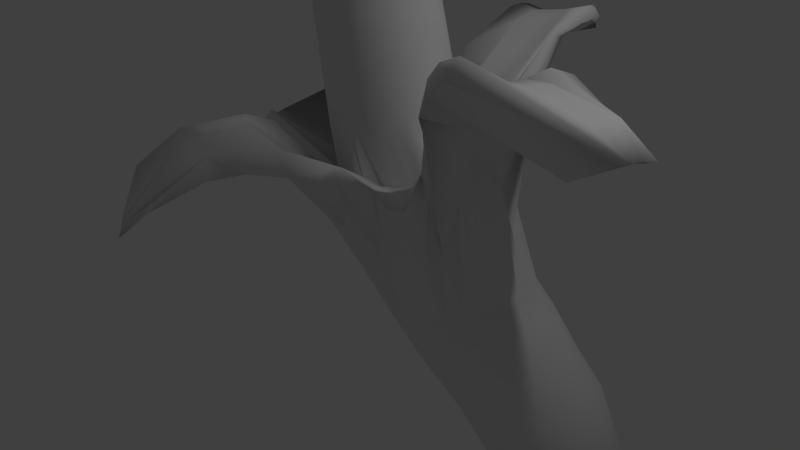 # Source: bananaLarge.blend  (saved by Blender 2.69.0; exported with 4.5.12 LTS)
import bpy
from mathutils import Matrix  # noqa: F401  (used for matrix-valued properties, if any)

bpy.ops.wm.read_factory_settings(use_empty=True)
scene = bpy.context.scene
scene.name = 'Scene'

# ---- collections
col_collection_1 = bpy.data.collections.new('Collection 1'); scene.collection.children.link(col_collection_1)

# ---- world
world_world = bpy.data.worlds.new('World'); scene.world = world_world
world_world.color = (0.05088, 0.05088, 0.05088)
world_world.use_sun_shadow = False
world_world.sun_shadow_jitter_overblur = 0.0
world_world.cycles.sampling_method = 'MANUAL'
world_world.cycles.sample_map_resolution = 256

# ---- cameras
cam_camera = bpy.data.cameras.new('Camera')
cam_camera.clip_end = 100.0
cam_camera.lens = 35.0
cam_camera.sensor_width = 32.0
cam_camera.sensor_height = 18.0
cam_camera.ortho_scale = 7.314
cam_camera.dof.focus_distance = 0.0
cam_camera.dof.aperture_fstop = 128.0

# ---- lights
light_lamp = bpy.data.lights.new('Lamp', 'POINT')
light_lamp.transmission_factor = 0.0
light_lamp.cutoff_distance = 30.0
light_lamp.energy = 100.0
light_lamp.shadow_buffer_clip_start = 1.001
light_lamp.shadow_soft_size = 0.1
light_lamp.shadow_maximum_resolution = 0.006
light_lamp.use_absolute_resolution = True
light_lamp.cycles.use_multiple_importance_sampling = False

# ---- meshes
me_cylinder = bpy.data.meshes.new('Cylinder')
me_cylinder.from_pydata([(0.3158, 0.7471, 0.6712), (0.1814, 0.7253, 1.119), (0.4946, 0.73, 0.6839), (0.3224, 0.7077, 1.114), (0.6759, 0.6849, 0.6963), (0.457, 0.6625, 1.109), (0.8401, 0.6141, 0.7078), (0.5801, 0.5921, 1.104), (0.9725, 0.5207, 0.7182), (0.6872, 0.4999, 1.098), (1.067, 0.4079, 0.7266), (0.7746, 0.3897, 1.094), (1.133, 0.2804, 0.7323), (0.8392, 0.2661, 1.091), (1.172, 0.1428, 0.7363), (0.879, 0.1333, 1.089), (1.183, 5.064e-05, 0.7406), (0.8921, -0.004004, 1.088), (1.169, -0.1427, 0.7401), (0.8788, -0.1413, 1.089), (1.13, -0.2803, 0.7358), (0.8391, -0.274, 1.09), (1.067, -0.4078, 0.728), (0.7749, -0.3976, 1.094), (0.9805, -0.5206, 0.7182), (0.6874, -0.5076, 1.098), (0.8711, -0.614, 0.7079), (0.5801, -0.5996, 1.103), (0.7465, -0.6849, 0.6964), (0.4568, -0.6698, 1.108), (0.61, -0.7299, 0.684), (0.322, -0.7148, 1.113), (0.4669, -0.7471, 0.6713), (0.181, -0.732, 1.117), (0.3187, -0.7355, 0.6589), (0.03943, -0.7204, 1.121), (0.1701, -0.6949, 0.6472), (-0.09667, -0.6798, 1.125), (0.02919, -0.6268, 0.6367), (-0.2219, -0.6122, 1.128), (-0.0963, -0.5336, 0.6276), (-0.3315, -0.521, 1.13), (-0.1993, -0.4192, 0.6202), (-0.4212, -0.4099, 1.133), (-0.2742, -0.2887, 0.6147), (-0.4881, -0.2832, 1.135), (-0.3175, -0.1471, 0.6115), (-0.5295, -0.1457, 1.136), (-0.3278, 0.0001625, 0.6104), (-0.5435, -0.002861, 1.136), (-0.3155, 0.1474, 0.6114), (-0.5294, 0.14, 1.136), (-0.2771, 0.2891, 0.6147), (-0.4878, 0.2774, 1.135), (-0.2255, 0.4196, 0.6202), (-0.4208, 0.4041, 1.133), (-0.1621, 0.5339, 0.6275), (-0.3309, 0.5151, 1.131), (-0.07977, 0.627, 0.6366), (-0.2213, 0.6062, 1.129), (0.0233, 0.695, 0.6471), (-0.096, 0.6736, 1.127), (0.1557, 0.7356, 0.6588), (0.04002, 0.7139, 1.123), (1.278, 0.5476, 2.506), (1.186, 0.5192, 2.522), (1.101, 0.4706, 2.536), (1.025, 0.4038, 2.548), (0.9627, 0.3216, 2.558), (0.9157, 0.227, 2.565), (0.8866, 0.1238, 2.57), (0.8761, 0.01602, 2.572), (0.8836, -0.09201, 2.573), (0.9098, -0.1963, 2.57), (0.954, -0.293, 2.565), (1.014, -0.3783, 2.558), (1.088, -0.449, 2.548), (1.171, -0.5026, 2.536), (1.262, -0.5369, 2.522), (1.356, -0.5507, 2.506), (1.45, -0.5434, 2.489), (1.542, -0.5152, 2.471), (1.631, -0.4673, 2.453), (1.711, -0.4014, 2.438), (1.776, -0.32, 2.425), (1.825, -0.2263, 2.414), (1.855, -0.1238, 2.408), (1.866, -0.01645, 2.404), (1.858, 0.09167, 2.404), (1.829, 0.1964, 2.407), (1.783, 0.2936, 2.414), (1.72, 0.3798, 2.424), (1.643, 0.4514, 2.438), (1.556, 0.5058, 2.454), (1.465, 0.5408, 2.472), (1.372, 0.5549, 2.489), (0.6173, 0.6296, 2.09), (0.5027, 0.5966, 2.096), (0.3965, 0.5401, 2.102), (0.3034, 0.4619, 2.108), (0.2264, 0.3656, 2.112), (0.1689, 0.255, 2.115), (0.1335, 0.1345, 2.117), (0.1209, 0.00869, 2.119), (0.1301, -0.1172, 2.12), (0.1624, -0.2387, 2.121), (0.2166, -0.3509, 2.121), (0.2907, -0.4497, 2.119), (0.3814, -0.5313, 2.116), (0.4858, -0.5919, 2.112), (0.5994, -0.6298, 2.107), (0.718, -0.6441, 2.1), (0.8366, -0.6341, 2.092), (0.9506, -0.6003, 2.083), (1.057, -0.544, 2.073), (1.151, -0.4669, 2.065), (1.229, -0.3718, 2.058), (1.289, -0.2626, 2.053), (1.328, -0.1436, 2.05), (1.344, -0.01915, 2.048), (1.333, 0.1059, 2.048), (1.297, 0.2269, 2.047), (1.24, 0.3392, 2.05), (1.164, 0.4385, 2.053), (1.072, 0.5207, 2.059), (0.9677, 0.5827, 2.067), (0.8544, 0.6224, 2.074), (0.736, 0.6383, 2.082), (0.1478, 0.6898, 1.475), (0.2797, 0.6756, 1.47), (0.4063, 0.6353, 1.466), (0.5231, 0.5704, 1.462), (0.626, 0.4833, 1.46), (0.7114, 0.3773, 1.457), (0.7756, 0.2559, 1.456), (0.8144, 0.1239, 1.455), (0.8272, -0.01333, 1.455), (0.8142, -0.1504, 1.456), (0.7749, -0.2818, 1.458), (0.7102, -0.402, 1.461), (0.6246, -0.5068, 1.465), (0.5215, -0.5924, 1.468), (0.4045, -0.6557, 1.473), (0.2777, -0.6943, 1.478), (0.1456, -0.707, 1.483), (0.01293, -0.6932, 1.488), (-0.1154, -0.6535, 1.493), (-0.2346, -0.5891, 1.498), (-0.3394, -0.5021, 1.501), (-0.4263, -0.3959, 1.504), (-0.4906, -0.2742, 1.506), (-0.53, -0.1421, 1.507), (-0.5431, -0.004946, 1.507), (-0.5293, 0.1321, 1.506), (-0.4893, 0.2636, 1.503), (-0.4244, 0.3847, 1.499), (-0.3371, 0.4899, 1.495), (-0.2321, 0.5758, 1.491), (-0.113, 0.639, 1.485), (0.01532, 0.6775, 1.48), (0.3353, 0.6723, 0.5432), (0.2373, 0.6524, 0.4779), (0.2255, 0.6379, 0.4729), (0.2086, 0.6033, 0.468), (0.04466, 0.4955, 0.442), (-0.01049, 0.3208, 0.4344), (-0.03245, 0.1311, 0.4305), (-0.02113, -0.1328, 0.4292), (0.1922, -0.4907, 0.4185), (0.2385, -0.6217, 0.4127), (0.322, -0.6613, 0.4201), (0.2981, -0.7155, 0.4321), (0.3619, -0.7447, 0.4397), (0.5052, -0.7985, 0.4478), (0.6573, -0.8279, 0.4565), (0.8016, -0.7849, 0.4766), (0.9267, -0.6421, 0.4839), (1.057, -0.6006, 0.491), (1.199, -0.5239, 0.5022), (1.337, -0.4257, 0.5213), (1.445, -0.3216, 0.5374), (1.511, -0.2192, 0.5458), (1.541, -0.1144, 0.548), (1.555, -0.005284, 0.5488), (1.545, 0.1038, 0.548), (1.499, 0.215, 0.5412), (1.412, 0.328, 0.527), (1.317, 0.4519, 0.5457), (1.192, 0.5528, 0.5601), (0.989, 0.6167, 0.5546), (0.7134, 0.6543, 0.5495), (0.4547, 0.6669, 0.5443), (2.042, 0.07728, 2.71), (2.035, 0.07377, 2.713), (2.028, 0.06765, 2.716), (2.021, 0.05914, 2.718), (2.017, 0.04856, 2.721), (2.013, 0.03632, 2.722), (2.011, 0.02292, 2.723), (2.01, 0.008875, 2.724), (2.01, -0.005244, 2.724), (2.012, -0.01887, 2.723), (2.015, -0.03144, 2.722), (2.02, -0.0425, 2.72), (2.026, -0.05162, 2.718), (2.033, -0.05846, 2.715), (2.04, -0.06278, 2.712), (2.048, -0.06441, 2.709), (2.057, -0.06332, 2.706), (2.065, -0.05956, 2.703), (2.072, -0.0533, 2.7), (2.079, -0.04478, 2.697), (2.084, -0.03432, 2.695), (2.089, -0.02231, 2.693), (2.091, -0.009182, 2.692), (2.092, 0.004538, 2.692), (2.091, 0.01834, 2.692), (2.089, 0.03172, 2.693), (2.085, 0.04417, 2.694), (2.08, 0.05522, 2.696), (2.074, 0.06445, 2.698), (2.066, 0.0715, 2.701), (2.059, 0.07611, 2.704), (2.05, 0.07806, 2.707), (1.872, 0.2837, 2.654), (1.908, 0.2745, 2.642), (1.942, 0.2557, 2.631), (1.974, 0.2275, 2.621), (2.002, 0.1914, 2.612), (2.024, 0.1485, 2.606), (2.04, 0.1004, 2.601), (2.051, 0.0489, 2.599), (2.053, -0.004142, 2.598), (2.05, -0.05682, 2.6), (2.038, -0.107, 2.605), (2.02, -0.1532, 2.611), (1.997, -0.1935, 2.619), (1.968, -0.2264, 2.629), (1.936, -0.251, 2.639), (1.901, -0.2658, 2.651), (1.865, -0.271, 2.663), (1.828, -0.2655, 2.674), (1.794, -0.25, 2.685), (1.763, -0.2245, 2.696), (1.737, -0.19, 2.705), (1.716, -0.1473, 2.713), (1.703, -0.09788, 2.719), (1.697, -0.04327, 2.723), (1.697, 0.01463, 2.725), (1.699, 0.07301, 2.722), (1.706, 0.1273, 2.716), (1.721, 0.1756, 2.708), (1.743, 0.2163, 2.699), (1.77, 0.2481, 2.689), (1.802, 0.2704, 2.677), (1.836, 0.2821, 2.665), (0.346, 1.33, 0.827), (-0.01707, 0.9062, 0.4971), (0.1149, 0.7846, 0.3942), (-0.1773, 0.8473, 0.4323), (-0.5112, 0.8321, 0.4615), (-0.616, 0.1891, 0.3977), (-0.6548, -0.2764, 0.3875), (-0.4007, -0.5805, 0.3193), (0.07054, -0.5408, 0.2755), (0.2798, -0.5309, 0.3367), (-0.06039, -0.8693, 0.3626), (-0.2857, -1.203, 0.5789), (-0.1233, -1.638, 0.6598), (0.1834, -1.721, 0.6613), (0.6501, -1.685, 0.591), (0.9215, -1.27, 0.5617), (1.101, -0.9487, 0.5082), (1.269, -0.8934, 0.4533), (1.432, -0.8053, 0.4509), (1.583, -0.5988, 0.4834), (1.76, -0.8584, 0.7844), (1.958, -0.4052, 0.6515), (1.929, -0.2011, 0.6313), (1.928, 0.03342, 0.6204), (1.927, 0.6548, 0.734), (1.776, 0.372, 0.5044), (1.695, 0.5396, 0.478), (1.557, 0.6859, 0.6044), (1.518, 1.527, 0.9391), (1.472, 1.698, 0.9264), (1.182, 1.712, 0.9189), (0.9001, 1.621, 0.8669), (0.7805, 1.721, 0.9573), (1.053, 1.768, 0.9575), (1.656, -0.6838, 0.875), (1.437, -0.5581, 0.5736), (0.0319, -0.7064, 0.3756), (-0.1278, -0.7417, 0.3776), (1.318, 1.749, 0.9617), (1.512, 1.465, 0.9603), (1.301, -0.6765, 0.4727), (1.164, -0.7611, 0.4868), (-1.527, -0.3475, 0.5561), (-2.278, 0.166, 0.4224), (1.426, 0.5472, 0.6855), (1.462, 0.384, 0.513), (1.028, -0.813, 0.4995), (0.9448, -1.222, 0.614), (-2.335, 0.3864, 0.4306), (-1.529, 0.8428, 0.5973), (1.619, 0.2989, 0.5918), (1.786, 0.3185, 0.8016), (0.147, 0.7652, 0.4945), (0.2072, 0.8052, 0.4768), (0.5997, -1.7, 0.6907), (0.3078, -1.87, 0.7692), (2.201, 0.09907, 0.9274), (2.227, -0.1623, 0.937), (0.2346, 0.8818, 0.6028), (0.4016, 1.256, 0.8577), (-0.05, -1.691, 0.7666), (-0.1911, -1.25, 0.6945), (2.206, -0.4592, 0.9617), (-0.03709, -0.8281, 0.378), (1.389, 0.8536, 0.01369), (1.235, 0.803, -0.002738), (1.093, 0.7219, -0.01786), (0.9691, 0.6134, -0.0311), (0.8672, 0.4816, -0.04195), (0.7915, 0.3316, -0.05002), (0.7449, 0.169, -0.05498), (0.7292, 7.153e-07, -0.05666), (0.7449, -0.169, -0.05498), (0.7915, -0.3316, -0.05002), (0.8672, -0.4816, -0.04195), (0.9691, -0.6134, -0.0311), (1.093, -0.7219, -0.01786), (1.235, -0.803, -0.002738), (1.389, -0.8536, 0.01369), (1.55, -0.8716, 0.03082), (1.711, -0.8562, 0.04798), (1.867, -0.8079, 0.06453), (2.01, -0.7282, 0.07982), (2.136, -0.6202, 0.09327), (2.24, -0.488, 0.1043), (2.318, -0.3364, 0.1126), (2.365, -0.1716, 0.1177), (2.381, 2.384e-07, 0.1194), (2.365, 0.1716, 0.1177), (2.318, 0.3364, 0.1126), (2.24, 0.488, 0.1043), (2.136, 0.6202, 0.09327), (2.01, 0.7282, 0.07982), (1.867, 0.8079, 0.06453), (1.711, 0.8562, 0.04798), (1.55, 0.8716, 0.03082), (1.789, 0.8054, -0.1029), (1.66, 0.7577, -0.1299), (1.541, 0.6811, -0.1549), (1.437, 0.5788, -0.1767), (1.351, 0.4544, -0.1946), (1.288, 0.3129, -0.2079), (1.248, 0.1595, -0.2161), (1.235, 7.153e-07, -0.2188), (1.248, -0.1595, -0.2161), (1.288, -0.3129, -0.2079), (1.351, -0.4544, -0.1946), (1.437, -0.5788, -0.1767), (1.541, -0.6811, -0.1549), (1.66, -0.7577, -0.1299), (1.789, -0.8054, -0.1029), (1.924, -0.8224, -0.07463), (2.059, -0.8078, -0.04634), (2.189, -0.7622, -0.01906), (2.31, -0.6871, 0.00615), (2.416, -0.5852, 0.02832), (2.503, -0.4604, 0.04656), (2.568, -0.3174, 0.06014), (2.608, -0.1619, 0.06852), (2.621, 2.384e-07, 0.07135), (2.608, 0.1619, 0.06852), (2.568, 0.3175, 0.06014), (2.503, 0.4604, 0.04656), (2.416, 0.5852, 0.02832), (2.31, 0.6871, 0.00615), (2.189, 0.7622, -0.01906), (2.059, 0.8078, -0.04634), (1.924, 0.8224, -0.07463), (2.348, 0.7365, -0.2559), (2.245, 0.6929, -0.2867), (2.149, 0.623, -0.3149), (2.065, 0.5297, -0.3395), (1.995, 0.4164, -0.3595), (1.943, 0.2875, -0.3741), (1.911, 0.1479, -0.3829), (1.899, 0.002769, -0.3854), (1.908, -0.1423, -0.3817), (1.938, -0.2818, -0.3718), (1.988, -0.4104, -0.356), (2.055, -0.5234, -0.3351), (2.138, -0.6163, -0.3098), (2.232, -0.6857, -0.281), (2.335, -0.7289, -0.2498), (2.443, -0.7441, -0.2175), (2.551, -0.7306, -0.1852), (2.656, -0.6889, -0.1542), (2.752, -0.6203, -0.1257), (2.838, -0.5274, -0.1007), (2.909, -0.4137, -0.08035), (2.962, -0.2835, -0.06536), (2.995, -0.142, -0.05637), (3.007, 0.005386, -0.05374), (2.997, 0.1527, -0.05759), (2.967, 0.2941, -0.06776), (2.916, 0.424, -0.08382), (2.847, 0.5374, -0.1051), (2.763, 0.6299, -0.1309), (2.668, 0.698, -0.16), (2.564, 0.7393, -0.1913), (2.456, 0.7522, -0.2237), (2.765, 0.72, -0.3769), (2.674, 0.6769, -0.4111), (2.59, 0.6078, -0.4424), (2.515, 0.5155, -0.4697), (2.454, 0.4036, -0.492), (2.408, 0.2761, -0.5083), (2.379, 0.1381, -0.5182), (2.369, -0.005363, -0.5211), (2.376, -0.1488, -0.5171), (2.402, -0.2867, -0.5062), (2.446, -0.4138, -0.4889), (2.505, -0.5255, -0.4658), (2.577, -0.6174, -0.4378), (2.66, -0.686, -0.4059), (2.751, -0.7287, -0.3714), (2.845, -0.7437, -0.3356), (2.94, -0.7304, -0.2998), (3.032, -0.6891, -0.2654), (3.118, -0.6213, -0.2337), (3.193, -0.5295, -0.2059), (3.256, -0.4171, -0.1832), (3.303, -0.2884, -0.1665), (3.332, -0.1484, -0.1564), (3.343, -0.002775, -0.1534), (3.335, 0.1428, -0.1575), (3.308, 0.2826, -0.1687), (3.264, 0.4111, -0.1864), (3.204, 0.5232, -0.2099), (3.13, 0.6146, -0.2384), (3.046, 0.682, -0.2706), (2.955, 0.7227, -0.3053), (2.86, 0.7355, -0.3412), (3.87, 0.2477, -0.5363), (3.856, 0.2331, -0.5513), (3.843, 0.2095, -0.5651), (3.832, 0.178, -0.5771), (3.823, 0.1398, -0.587), (3.816, 0.09625, -0.5944), (3.812, 0.04905, -0.5989), (3.811, 4.768e-07, -0.6004), (3.812, -0.04905, -0.5989), (3.816, -0.09625, -0.5944), (3.823, -0.1398, -0.587), (3.832, -0.178, -0.5771), (3.843, -0.2095, -0.5651), (3.856, -0.2331, -0.5513), (3.87, -0.2477, -0.5363), (3.884, -0.253, -0.5207), (3.899, -0.2485, -0.5051), (3.912, -0.2345, -0.49), (3.925, -0.2114, -0.476), (3.937, -0.18, -0.4638), (3.946, -0.1416, -0.4537), (3.953, -0.09765, -0.4462), (3.957, -0.04982, -0.4416), (3.959, 2.384e-07, -0.44), (3.957, 0.04982, -0.4416), (3.953, 0.09766, -0.4462), (3.946, 0.1416, -0.4537), (3.937, 0.18, -0.4638), (3.925, 0.2114, -0.476), (3.912, 0.2345, -0.49), (3.899, 0.2485, -0.5051), (3.884, 0.253, -0.5207), (1.805, 0.6149, 0.3467), (1.906, 0.4856, 0.2985), (1.411, -0.9468, 0.2591), (1.231, -0.979, 0.2639), (0.01353, 0.1683, 0.2819), (0.06693, 0.3149, 0.2898), (1.982, 0.3374, 0.3132), (1.874, 0.2388, 0.4795), (0.6502, 0.6082, 0.1753), (0.7259, 0.7983, 0.1599), (0.8132, -1.096, 0.3473), (0.6624, -1.047, 0.3224), (2.039, 0.008503, 0.5328), (2.018, -0.1593, 0.5295), (0.8939, 0.7936, 0.2539), (0.7343, 1.073, 0.4155), (0.5147, -0.9676, 0.3025), (0.2472, -0.8613, 0.2902), (1.959, -0.3204, 0.5227), (1.916, -0.4686, 0.5139), (0.5632, -0.5977, 0.1554), (0.3929, -0.3667, 0.1244), (1.246, 0.9295, 0.4492), (1.415, 0.8823, 0.4654), (1.804, -0.5979, 0.2947), (1.741, -0.8053, 0.2679), (0.4352, -0.1567, 0.152), (-0.02939, -0.1604, 0.2726), (1.482, 0.772, 0.4803), (1.582, -0.8934, 0.2607), (-0.02111, 0.009292, 0.2771), (1.035, 0.9446, 0.4324), (-0.5837, -1.644, 0.6237), (-0.3147, -2.012, 0.6259), (-0.07535, -2.109, 0.6416), (0.2757, -1.96, 0.5957), (0.234, -2.073, 0.6761), (0.01007, -2.205, 0.7356), (-0.2823, -2.087, 0.746), (-0.5085, -1.701, 0.7145), (-0.7237, -1.838, 0.6086), (-0.4906, -2.248, 0.596), (-0.3581, -2.423, 0.5664), (0.05948, -2.317, 0.5804), (0.02286, -2.271, 0.6655), (-0.1951, -2.405, 0.7216), (-0.4707, -2.247, 0.7274), (-0.6578, -1.876, 0.6915), (-0.9534, -2.56, 0.5099), (-0.844, -2.912, 0.3611), (-0.6637, -3.025, 0.3596), (-0.3529, -2.783, 0.4697), (-0.2708, -2.77, 0.5139), (-0.5432, -3.015, 0.4316), (-0.733, -2.913, 0.4288), (-0.9018, -2.587, 0.576), (0.3937, 1.88, 0.9431), (1.548, 1.949, 0.9668), (1.322, 2.173, 0.9417), (1.076, 2.127, 0.9246), (0.8135, 2.086, 0.913), (0.7383, 2.106, 0.9687), (0.9604, 2.138, 0.9777), (1.192, 2.145, 0.992), (1.51, 1.955, 1.016), (0.459, 1.964, 0.9758), (0.4591, 2.058, 0.9476), (1.554, 2.173, 0.9751), (1.318, 2.352, 0.9276), (1.043, 2.232, 0.907), (0.7391, 2.192, 0.8974), (0.6703, 2.225, 0.9547), (0.8906, 2.257, 0.9623), (1.139, 2.28, 0.9775), (1.508, 2.135, 1.023), (0.4631, 2.161, 0.9804), (0.4227, 2.203, 0.9328), (1.495, 2.368, 0.9669), (1.352, 2.513, 0.9272), (1.023, 2.484, 0.8679), (0.5484, 2.521, 0.8845), (0.5058, 2.676, 0.9177), (0.8761, 2.645, 0.9188), (1.283, 2.512, 0.9949), (1.439, 2.346, 1.001), (0.4379, 2.326, 0.9681), (1.285, 2.63, 0.8932), (0.9262, 2.75, 0.8526), (0.6024, 2.69, 0.8743), (0.5564, 2.764, 0.8607), (0.8146, 2.808, 0.8444), (1.163, 2.708, 0.9352), (1.783, -0.9373, 0.8414), (2.105, -0.3092, 0.8239), (2.07, 0.03077, 0.7908), (2.083, 0.4497, 0.7862), (1.937, 0.6159, 0.7825), (1.701, -0.7346, 0.9495), (1.867, 0.3357, 0.8659), (2.55, 0.105, 0.9332), (2.555, -0.1703, 0.9441), (2.555, -0.4368, 0.9703), (1.931, -0.9826, 0.9291), (2.713, -0.6275, 0.8187), (2.786, -0.1127, 0.7844), (2.93, 0.2274, 0.7866), (2.039, 0.6856, 0.8388), (1.875, -0.752, 1.017), (2.298, 0.4052, 0.9484), (3.339, 0.1172, 0.8839), (3.31, -0.1866, 0.8937), (3.342, -0.4809, 0.9219), (2.129, -0.9449, 0.9853), (3.34, -0.6404, 0.7466), (3.34, -0.2681, 0.7585), (3.377, 0.1196, 0.7461), (2.34, 0.6419, 0.8812), (2.147, -0.7634, 1.056), (2.507, 0.5177, 0.9318), (3.8, 0.07662, 0.7861), (3.802, -0.1894, 0.8159), (3.851, -0.4862, 0.842), (-1.185, 0.8044, 0.4856), (-1.175, 0.1783, 0.3861), (-0.9811, -0.1617, 0.3952), (-1.522, -0.4046, 0.4655), (-1.654, -0.3789, 0.5064), (-2.163, 0.16, 0.38), (-2.224, 0.3804, 0.3887), (-1.286, 0.7544, 0.4936)], [], [(0, 1, 3, 2), (2, 3, 5, 4), (4, 5, 7, 6), (6, 7, 9, 8), (8, 9, 11, 10), (10, 11, 13, 12), (12, 13, 15, 14), (14, 15, 17, 16), (16, 17, 19, 18), (18, 19, 21, 20), (20, 21, 23, 22), (22, 23, 25, 24), (24, 25, 27, 26), (26, 27, 29, 28), (28, 29, 31, 30), (30, 31, 33, 32), (32, 33, 35, 34), (34, 35, 37, 36), (36, 37, 39, 38), (38, 39, 41, 40), (40, 41, 43, 42), (42, 43, 45, 44), (44, 45, 47, 46), (46, 47, 49, 48), (48, 49, 51, 50), (50, 51, 53, 52), (52, 53, 55, 54), (54, 55, 57, 56), (56, 57, 59, 58), (58, 59, 61, 60), (111, 112, 80, 79), (62, 63, 1, 0), (60, 61, 63, 62), (44, 46, 168, 169), (122, 123, 91, 90), (100, 101, 69, 68), (114, 115, 83, 82), (125, 126, 94, 93), (103, 104, 72, 71), (117, 118, 86, 85), (106, 107, 75, 74), (127, 96, 64, 95), (120, 121, 89, 88), (109, 110, 78, 77), (98, 99, 67, 66), (112, 113, 81, 80), (123, 124, 92, 91), (101, 102, 70, 69), (115, 116, 84, 83), (104, 105, 73, 72), (118, 119, 87, 86), (107, 108, 76, 75), (96, 97, 65, 64), (121, 122, 90, 89), (110, 111, 79, 78), (99, 100, 68, 67), (113, 114, 82, 81), (124, 125, 93, 92), (102, 103, 71, 70), (116, 117, 85, 84), (105, 106, 74, 73), (119, 120, 88, 87), (126, 127, 95, 94), (108, 109, 77, 76), (68, 69, 250, 251), (97, 98, 66, 65), (33, 31, 143, 144), (11, 9, 132, 133), (55, 53, 154, 155), (27, 25, 140, 141), (5, 3, 129, 130), (49, 47, 151, 152), (21, 19, 137, 138), (43, 41, 148, 149), (1, 63, 159, 128), (15, 13, 134, 135), (37, 35, 145, 146), (59, 57, 156, 157), (31, 29, 142, 143), (9, 7, 131, 132), (53, 51, 153, 154), (25, 23, 139, 140), (47, 45, 150, 151), (19, 17, 136, 137), (41, 39, 147, 148), (63, 61, 158, 159), (13, 11, 133, 134), (35, 33, 144, 145), (57, 55, 155, 156), (29, 27, 141, 142), (7, 5, 130, 131), (51, 49, 152, 153), (23, 21, 138, 139), (45, 43, 149, 150), (17, 15, 135, 136), (3, 1, 128, 129), (39, 37, 146, 147), (61, 59, 157, 158), (288, 289, 542, 541), (240, 239, 208, 207), (229, 228, 219, 218), (251, 250, 197, 196), (231, 230, 217, 216), (242, 241, 206, 205), (253, 252, 195, 194), (233, 232, 215, 214), (244, 243, 204, 203), (255, 254, 193, 192), (235, 234, 213, 212), (246, 245, 202, 201), (237, 236, 211, 210), (226, 225, 222, 221), (248, 247, 200, 199), (239, 238, 209, 208), (228, 227, 220, 219), (250, 249, 198, 197), (230, 229, 218, 217), (241, 240, 207, 206), (252, 251, 196, 195), (232, 231, 216, 215), (243, 242, 205, 204), (254, 253, 194, 193), (234, 233, 214, 213), (245, 244, 203, 202), (224, 255, 192, 223), (236, 235, 212, 211), (225, 224, 223, 222), (247, 246, 201, 200), (238, 237, 210, 209), (227, 226, 221, 220), (222, 223, 192, 193, 194, 195, 196, 197, 198, 199, 200, 201, 202, 203, 204, 205, 206, 207, 208, 209, 210, 211, 212, 213, 214, 215, 216, 217, 218, 219, 220, 221), (139, 138, 117, 116), (150, 149, 106, 105), (141, 140, 115, 114), (130, 129, 126, 125), (152, 151, 104, 103), (143, 142, 113, 112), (132, 131, 124, 123), (154, 153, 102, 101), (134, 133, 122, 121), (145, 144, 111, 110), (156, 155, 100, 99), (136, 135, 120, 119), (147, 146, 109, 108), (158, 157, 98, 97), (138, 137, 118, 117), (149, 148, 107, 106), (128, 159, 96, 127), (140, 139, 116, 115), (129, 128, 127, 126), (151, 150, 105, 104), (142, 141, 114, 113), (131, 130, 125, 124), (153, 152, 103, 102), (144, 143, 112, 111), (133, 132, 123, 122), (155, 154, 101, 100), (135, 134, 121, 120), (146, 145, 110, 109), (157, 156, 99, 98), (137, 136, 119, 118), (148, 147, 108, 107), (159, 158, 97, 96), (249, 248, 199, 198), (90, 91, 228, 229), (79, 80, 239, 240), (70, 71, 248, 249), (92, 93, 226, 227), (81, 82, 237, 238), (72, 73, 246, 247), (94, 95, 224, 225), (83, 84, 235, 236), (95, 64, 255, 224), (74, 75, 244, 245), (85, 86, 233, 234), (65, 66, 253, 254), (76, 77, 242, 243), (87, 88, 231, 232), (67, 68, 251, 252), (78, 79, 240, 241), (89, 90, 229, 230), (69, 70, 249, 250), (91, 92, 227, 228), (80, 81, 238, 239), (71, 72, 247, 248), (93, 94, 225, 226), (82, 83, 236, 237), (73, 74, 245, 246), (84, 85, 234, 235), (64, 65, 254, 255), (75, 76, 243, 244), (86, 87, 232, 233), (66, 67, 252, 253), (77, 78, 241, 242), (88, 89, 230, 231), (22, 24, 179, 180), (50, 52, 165, 166), (6, 8, 187, 188), (28, 30, 176, 177), (56, 58, 162, 163), (34, 36, 173, 174), (12, 14, 184, 185), (62, 0, 191, 160), (40, 42, 170, 171), (18, 20, 181, 182), (46, 48, 167, 168), (2, 4, 189, 190), (24, 26, 178, 179), (52, 54, 164, 165), (8, 10, 186, 187), (30, 32, 175, 176), (58, 60, 161, 162), (36, 38, 172, 173), (0, 2, 190, 191), (14, 16, 183, 184), (42, 44, 169, 170), (20, 22, 180, 181), (48, 50, 166, 167), (4, 6, 188, 189), (26, 28, 177, 178), (54, 56, 163, 164), (32, 34, 174, 175), (10, 12, 185, 186), (60, 62, 160, 161), (38, 40, 171, 172), (16, 18, 182, 183), (480, 481, 346, 347), (290, 291, 275, 276), (292, 293, 264, 265), (294, 295, 544, 543), (296, 297, 273, 274), (298, 299, 607, 606), (300, 301, 282, 283), (302, 303, 271, 272), (304, 305, 609, 608), (306, 307, 280, 281), (308, 309, 258, 259), (310, 311, 517, 516), (312, 313, 580, 579), (314, 315, 256, 257), (316, 317, 519, 518), (318, 290, 577, 581), (319, 292, 265, 266), (289, 294, 543, 542), (291, 296, 274, 275), (293, 298, 263, 264), (295, 300, 283, 284), (297, 302, 272, 273), (299, 304, 608, 607), (301, 306, 281, 282), (305, 308, 259, 260), (303, 310, 270, 271), (307, 312, 579, 578), (309, 314, 257, 258), (311, 316, 518, 517), (313, 318, 581, 580), (315, 288, 541, 545), (317, 319, 266, 267), (191, 190, 289, 288), (180, 179, 291, 290), (169, 168, 293, 292), (189, 188, 295, 294), (178, 177, 297, 296), (167, 166, 299, 298), (187, 186, 301, 300), (176, 175, 303, 302), (165, 164, 305, 304), (185, 184, 307, 306), (163, 162, 309, 308), (174, 173, 311, 310), (183, 182, 313, 312), (161, 160, 315, 314), (172, 171, 317, 316), (181, 180, 290, 318), (170, 169, 292, 319), (190, 189, 294, 289), (179, 178, 296, 291), (168, 167, 298, 293), (188, 187, 300, 295), (177, 176, 302, 297), (166, 165, 304, 299), (186, 185, 306, 301), (164, 163, 308, 305), (175, 174, 310, 303), (184, 183, 312, 307), (162, 161, 314, 309), (173, 172, 316, 311), (182, 181, 318, 313), (160, 191, 288, 315), (171, 170, 319, 317), (349, 348, 380, 381), (482, 483, 335, 336), (484, 485, 324, 325), (486, 487, 344, 345), (488, 489, 322, 323), (490, 491, 333, 334), (492, 493, 342, 343), (494, 495, 320, 321), (496, 497, 331, 332), (498, 499, 340, 341), (500, 501, 329, 330), (502, 503, 349, 350), (504, 505, 338, 339), (506, 507, 327, 328), (508, 480, 347, 348), (509, 482, 336, 337), (510, 484, 325, 326), (481, 486, 345, 346), (485, 488, 323, 324), (483, 490, 334, 335), (487, 492, 343, 344), (489, 494, 321, 322), (491, 496, 332, 333), (493, 498, 341, 342), (495, 511, 351, 320), (497, 500, 330, 331), (511, 502, 350, 351), (499, 504, 339, 340), (501, 506, 328, 329), (503, 508, 348, 349), (505, 509, 337, 338), (507, 510, 326, 327), (383, 382, 414, 415), (338, 337, 369, 370), (327, 326, 358, 359), (347, 346, 378, 379), (336, 335, 367, 368), (325, 324, 356, 357), (345, 344, 376, 377), (323, 322, 354, 355), (334, 333, 365, 366), (343, 342, 374, 375), (321, 320, 352, 353), (332, 331, 363, 364), (341, 340, 372, 373), (330, 329, 361, 362), (350, 349, 381, 382), (339, 338, 370, 371), (328, 327, 359, 360), (348, 347, 379, 380), (337, 336, 368, 369), (326, 325, 357, 358), (346, 345, 377, 378), (324, 323, 355, 356), (335, 334, 366, 367), (344, 343, 375, 376), (322, 321, 353, 354), (333, 332, 364, 365), (342, 341, 373, 374), (320, 351, 383, 352), (331, 330, 362, 363), (351, 350, 382, 383), (340, 339, 371, 372), (329, 328, 360, 361), (406, 405, 437, 438), (372, 371, 403, 404), (361, 360, 392, 393), (381, 380, 412, 413), (370, 369, 401, 402), (359, 358, 390, 391), (379, 378, 410, 411), (368, 367, 399, 400), (357, 356, 388, 389), (377, 376, 408, 409), (355, 354, 386, 387), (366, 365, 397, 398), (375, 374, 406, 407), (353, 352, 384, 385), (364, 363, 395, 396), (373, 372, 404, 405), (362, 361, 393, 394), (382, 381, 413, 414), (371, 370, 402, 403), (360, 359, 391, 392), (380, 379, 411, 412), (369, 368, 400, 401), (358, 357, 389, 390), (378, 377, 409, 410), (356, 355, 387, 388), (367, 366, 398, 399), (376, 375, 407, 408), (354, 353, 385, 386), (365, 364, 396, 397), (374, 373, 405, 406), (352, 383, 415, 384), (363, 362, 394, 395), (440, 439, 471, 472), (384, 415, 447, 416), (395, 394, 426, 427), (415, 414, 446, 447), (404, 403, 435, 436), (393, 392, 424, 425), (413, 412, 444, 445), (402, 401, 433, 434), (391, 390, 422, 423), (411, 410, 442, 443), (400, 399, 431, 432), (389, 388, 420, 421), (409, 408, 440, 441), (387, 386, 418, 419), (398, 397, 429, 430), (407, 406, 438, 439), (385, 384, 416, 417), (396, 395, 427, 428), (405, 404, 436, 437), (394, 393, 425, 426), (414, 413, 445, 446), (403, 402, 434, 435), (392, 391, 423, 424), (412, 411, 443, 444), (401, 400, 432, 433), (390, 389, 421, 422), (410, 409, 441, 442), (388, 387, 419, 420), (399, 398, 430, 431), (408, 407, 439, 440), (386, 385, 417, 418), (397, 396, 428, 429), (479, 478, 477, 476, 475, 474, 473, 472, 471, 470, 469, 468, 467, 466, 465, 464, 463, 462, 461, 460, 459, 458, 457, 456, 455, 454, 453, 452, 451, 450, 449, 448), (418, 417, 449, 450), (429, 428, 460, 461), (438, 437, 469, 470), (416, 447, 479, 448), (427, 426, 458, 459), (447, 446, 478, 479), (436, 435, 467, 468), (425, 424, 456, 457), (445, 444, 476, 477), (434, 433, 465, 466), (423, 422, 454, 455), (443, 442, 474, 475), (432, 431, 463, 464), (421, 420, 452, 453), (441, 440, 472, 473), (419, 418, 450, 451), (430, 429, 461, 462), (439, 438, 470, 471), (417, 416, 448, 449), (428, 427, 459, 460), (437, 436, 468, 469), (426, 425, 457, 458), (446, 445, 477, 478), (435, 434, 466, 467), (424, 423, 455, 456), (444, 443, 475, 476), (433, 432, 464, 465), (422, 421, 453, 454), (442, 441, 473, 474), (420, 419, 451, 452), (431, 430, 462, 463), (283, 282, 481, 480), (272, 271, 483, 482), (261, 260, 485, 484), (281, 280, 487, 486), (259, 258, 489, 488), (270, 269, 491, 490), (279, 278, 493, 492), (257, 256, 495, 494), (268, 267, 497, 496), (277, 276, 499, 498), (266, 265, 501, 500), (286, 285, 503, 502), (275, 274, 505, 504), (264, 263, 507, 506), (284, 283, 480, 508), (273, 272, 482, 509), (262, 261, 484, 510), (282, 281, 486, 481), (260, 259, 488, 485), (271, 270, 490, 483), (280, 279, 492, 487), (258, 257, 494, 489), (269, 268, 496, 491), (278, 277, 498, 493), (256, 287, 511, 495), (267, 266, 500, 497), (287, 286, 502, 511), (276, 275, 504, 499), (265, 264, 506, 501), (285, 284, 508, 503), (274, 273, 509, 505), (263, 262, 510, 507), (516, 517, 525, 524), (518, 519, 527, 526), (517, 518, 526, 525), (270, 310, 516, 515), (317, 267, 512, 519), (269, 270, 515, 514), (268, 269, 514, 513), (267, 268, 513, 512), (524, 525, 533, 532), (526, 527, 535, 534), (525, 526, 534, 533), (515, 516, 524, 523), (519, 512, 520, 527), (514, 515, 523, 522), (513, 514, 522, 521), (512, 513, 521, 520), (532, 533, 530, 531), (534, 535, 528, 529), (533, 534, 529, 530), (523, 524, 532, 531), (527, 520, 528, 535), (522, 523, 531, 530), (521, 522, 530, 529), (520, 521, 529, 528), (541, 542, 552, 551), (543, 544, 554, 553), (542, 543, 553, 552), (545, 541, 551, 555), (256, 315, 545, 536), (295, 284, 537, 544), (286, 287, 540, 539), (285, 286, 539, 538), (284, 285, 538, 537), (287, 256, 536, 540), (551, 552, 562, 561), (553, 554, 564, 563), (552, 553, 563, 562), (555, 551, 561, 565), (536, 545, 555, 546), (544, 537, 547, 554), (539, 540, 550, 549), (538, 539, 549, 548), (537, 538, 548, 547), (540, 536, 546, 550), (561, 562, 570, 569), (563, 564, 557, 558), (562, 563, 571, 570), (565, 561, 560, 556), (546, 555, 565, 556), (554, 547, 557, 564), (549, 550, 560, 559), (548, 549, 559, 558), (547, 548, 558, 557), (550, 546, 556, 560), (569, 570, 567, 568), (570, 571, 566, 567), (563, 558, 566, 571), (560, 561, 569, 568), (559, 560, 568, 567), (558, 559, 567, 566), (579, 580, 590, 589), (581, 577, 587, 591), (578, 579, 589, 588), (580, 581, 591, 590), (290, 276, 572, 577), (280, 307, 578, 576), (279, 280, 576, 575), (278, 279, 575, 574), (277, 278, 574, 573), (276, 277, 573, 572), (589, 590, 600, 599), (591, 587, 597, 601), (588, 589, 599, 598), (590, 591, 601, 600), (577, 572, 582, 587), (576, 578, 588, 586), (575, 576, 586, 585), (574, 575, 585, 584), (573, 574, 584, 583), (572, 573, 583, 582), (599, 600, 594, 595), (601, 597, 592, 593), (598, 599, 595, 596), (600, 601, 593, 594), (587, 582, 592, 597), (586, 588, 598, 596), (585, 586, 596, 595), (584, 585, 595, 594), (583, 584, 594, 593), (582, 583, 593, 592), (606, 607, 604, 605), (608, 609, 602, 603), (607, 608, 603, 604), (263, 298, 606, 605), (305, 260, 602, 609), (262, 263, 605, 604), (261, 262, 604, 603), (260, 261, 603, 602)])
me_cylinder.polygons.foreach_set('use_smooth', [True] * 580)
_uv = me_cylinder.uv_layers.new(name='UVMap')
_uv.uv.foreach_set('vector', [0.2817, 0.5821, 0.2344, 0.5984, 0.2317, 0.5851, 0.2778, 0.56, 0.2778, 0.56, 0.2317, 0.5851, 0.2277, 0.5711, 0.2718, 0.5378, 0.2718, 0.5378, 0.2277, 0.5711, 0.2225, 0.5565, 0.265, 0.5169, 0.265, 0.5169, 0.2225, 0.5565, 0.216, 0.5415, 0.2571, 0.4988, 0.2571, 0.4988, 0.216, 0.5415, 0.208, 0.5264, 0.2475, 0.4831, 0.2475, 0.4831, 0.208, 0.5264, 0.1985, 0.5117, 0.2371, 0.4693, 0.2371, 0.4693, 0.1985, 0.5117, 0.1879, 0.4977, 0.2262, 0.457, 0.2262, 0.457, 0.1879, 0.4977, 0.1767, 0.4847, 0.2144, 0.4461, 0.2144, 0.4461, 0.1767, 0.4847, 0.165, 0.4727, 0.2021, 0.4363, 0.2021, 0.4363, 0.165, 0.4727, 0.1532, 0.4619, 0.1896, 0.4278, 0.1896, 0.4278, 0.1532, 0.4619, 0.1415, 0.4526, 0.177, 0.4208, 0.177, 0.4208, 0.1415, 0.4526, 0.1305, 0.4445, 0.1645, 0.4156, 0.1645, 0.4156, 0.1305, 0.4445, 0.1205, 0.4376, 0.1521, 0.4116, 0.1693, 0.843, 0.1573, 0.7814, 0.1702, 0.7716, 0.184, 0.8326, 0.184, 0.8326, 0.1702, 0.7716, 0.1808, 0.7618, 0.1995, 0.8211, 0.1995, 0.8211, 0.1808, 0.7618, 0.1898, 0.752, 0.2124, 0.8071, 0.2124, 0.8071, 0.1898, 0.752, 0.1974, 0.7425, 0.2236, 0.7919, 0.2236, 0.7919, 0.1974, 0.7425, 0.2038, 0.7334, 0.2329, 0.776, 0.2329, 0.776, 0.2038, 0.7334, 0.2094, 0.7246, 0.2399, 0.7605, 0.2399, 0.7605, 0.2094, 0.7246, 0.2145, 0.716, 0.2446, 0.7481, 0.2446, 0.7481, 0.2145, 0.716, 0.219, 0.7075, 0.2539, 0.7329, 0.2539, 0.7329, 0.219, 0.7075, 0.223, 0.699, 0.2601, 0.7203, 0.2601, 0.7203, 0.223, 0.699, 0.2264, 0.6903, 0.2678, 0.7072, 0.2678, 0.7072, 0.2264, 0.6903, 0.2293, 0.6816, 0.2721, 0.6944, 0.2721, 0.6944, 0.2293, 0.6816, 0.2319, 0.6727, 0.2753, 0.681, 0.2753, 0.681, 0.2319, 0.6727, 0.234, 0.6636, 0.2787, 0.6673, 0.2787, 0.6673, 0.234, 0.6636, 0.2356, 0.6541, 0.2807, 0.6538, 0.2807, 0.6538, 0.2356, 0.6541, 0.2367, 0.6442, 0.2815, 0.641, 0.2815, 0.641, 0.2367, 0.6442, 0.2371, 0.6337, 0.2804, 0.6271, 0.2804, 0.6271, 0.2371, 0.6337, 0.2369, 0.6226, 0.2808, 0.6147, 0.1181, 0.7018, 0.1101, 0.7033, 0.07259, 0.6763, 0.07819, 0.6766, 0.282, 0.6006, 0.236, 0.6109, 0.2344, 0.5984, 0.2817, 0.5821, 0.2808, 0.6147, 0.2369, 0.6226, 0.236, 0.6109, 0.282, 0.6006, 0.2601, 0.7203, 0.2678, 0.7072, 0.2735, 0.7727, 0.2639, 0.7899, 0.1036, 0.5849, 0.1116, 0.5902, 0.07634, 0.6096, 0.07088, 0.6084, 0.1611, 0.6401, 0.162, 0.6476, 0.112, 0.6402, 0.1111, 0.6349, 0.04449, 0.5156, 0.04917, 0.5269, 0.02137, 0.5882, 0.01373, 0.5821, 0.1268, 0.5997, 0.1338, 0.6043, 0.09145, 0.6137, 0.08679, 0.6121, 0.1603, 0.6626, 0.158, 0.6698, 0.1093, 0.6565, 0.1111, 0.6512, 0.0623, 0.5481, 0.07017, 0.5574, 0.04481, 0.6009, 0.03703, 0.5976, 0.1505, 0.6827, 0.1454, 0.6883, 0.09895, 0.6697, 0.1031, 0.6659, 0.1405, 0.6089, 0.1465, 0.6139, 0.09976, 0.6182, 0.09575, 0.6157, 0.08694, 0.5728, 0.09542, 0.5791, 0.06516, 0.607, 0.05901, 0.6054, 0.1329, 0.6969, 0.1257, 0.6998, 0.0837, 0.6762, 0.08908, 0.6749, 0.156, 0.6259, 0.1591, 0.6328, 0.1093, 0.6299, 0.1067, 0.6254, 0.1101, 0.7033, 0.1019, 0.7045, 0.06668, 0.6751, 0.07259, 0.6763, 0.1116, 0.5902, 0.1193, 0.5951, 0.08168, 0.6108, 0.07634, 0.6096, 0.162, 0.6476, 0.1617, 0.6552, 0.1121, 0.6457, 0.112, 0.6402, 0.04917, 0.5269, 0.05517, 0.5379, 0.02914, 0.5934, 0.02137, 0.5882, 0.158, 0.6698, 0.1547, 0.6765, 0.1066, 0.6615, 0.1093, 0.6565, 0.07017, 0.5574, 0.07851, 0.5656, 0.05219, 0.6035, 0.04481, 0.6009, 0.1454, 0.6883, 0.1395, 0.693, 0.09422, 0.6727, 0.09895, 0.6697, 0.1465, 0.6139, 0.1517, 0.6196, 0.1035, 0.6215, 0.09976, 0.6182, 0.09542, 0.5791, 0.1036, 0.5849, 0.07088, 0.6084, 0.06516, 0.607, 0.1257, 0.6998, 0.1181, 0.7018, 0.07819, 0.6766, 0.0837, 0.6762, 0.1591, 0.6328, 0.1611, 0.6401, 0.1111, 0.6349, 0.1093, 0.6299, 0.1019, 0.7045, 0.09351, 0.7059, 0.06018, 0.6732, 0.06668, 0.6751, 0.1193, 0.5951, 0.1268, 0.5997, 0.08679, 0.6121, 0.08168, 0.6108, 0.1617, 0.6552, 0.1603, 0.6626, 0.1111, 0.6512, 0.1121, 0.6457, 0.05517, 0.5379, 0.0623, 0.5481, 0.03703, 0.5976, 0.02914, 0.5934, 0.1547, 0.6765, 0.1505, 0.6827, 0.1031, 0.6659, 0.1066, 0.6615, 0.07851, 0.5656, 0.08694, 0.5728, 0.05901, 0.6054, 0.05219, 0.6035, 0.1338, 0.6043, 0.1405, 0.6089, 0.09575, 0.6157, 0.09145, 0.6137, 0.1395, 0.693, 0.1329, 0.6969, 0.08908, 0.6749, 0.09422, 0.6727, 0.1111, 0.6349, 0.112, 0.6402, 0.07167, 0.6318, 0.07208, 0.6293, 0.1517, 0.6196, 0.156, 0.6259, 0.1067, 0.6254, 0.1035, 0.6215, 0.1898, 0.752, 0.1808, 0.7618, 0.163, 0.7328, 0.1715, 0.7275, 0.208, 0.5264, 0.216, 0.5415, 0.18, 0.5674, 0.1713, 0.555, 0.2356, 0.6541, 0.234, 0.6636, 0.2126, 0.6609, 0.2135, 0.6531, 0.1205, 0.4376, 0.1305, 0.4445, 0.1024, 0.4647, 0.09625, 0.454, 0.2277, 0.5711, 0.2317, 0.5851, 0.2004, 0.5999, 0.1946, 0.5898, 0.2293, 0.6816, 0.2264, 0.6903, 0.2068, 0.6828, 0.2092, 0.6757, 0.1532, 0.4619, 0.165, 0.4727, 0.1297, 0.5017, 0.1194, 0.4888, 0.219, 0.7075, 0.2145, 0.716, 0.1961, 0.7032, 0.2003, 0.6966, 0.2344, 0.5984, 0.236, 0.6109, 0.2088, 0.6188, 0.2051, 0.6095, 0.1879, 0.4977, 0.1985, 0.5117, 0.1616, 0.5419, 0.1513, 0.5284, 0.2038, 0.7334, 0.1974, 0.7425, 0.179, 0.7219, 0.1856, 0.7159, 0.2371, 0.6337, 0.2367, 0.6442, 0.2136, 0.645, 0.213, 0.6366, 0.1808, 0.7618, 0.1702, 0.7716, 0.1536, 0.7377, 0.163, 0.7328, 0.216, 0.5415, 0.2225, 0.5565, 0.1878, 0.579, 0.18, 0.5674, 0.234, 0.6636, 0.2319, 0.6727, 0.2112, 0.6684, 0.2126, 0.6609, 0.1305, 0.4445, 0.1415, 0.4526, 0.1101, 0.4763, 0.1024, 0.4647, 0.2264, 0.6903, 0.223, 0.699, 0.2039, 0.6898, 0.2068, 0.6828, 0.165, 0.4727, 0.1767, 0.4847, 0.1406, 0.5149, 0.1297, 0.5017, 0.2145, 0.716, 0.2094, 0.7246, 0.1912, 0.7097, 0.1961, 0.7032, 0.236, 0.6109, 0.2369, 0.6226, 0.2114, 0.6278, 0.2088, 0.6188, 0.1985, 0.5117, 0.208, 0.5264, 0.1713, 0.555, 0.1616, 0.5419, 0.1974, 0.7425, 0.1898, 0.752, 0.1715, 0.7275, 0.179, 0.7219, 0.2367, 0.6442, 0.2356, 0.6541, 0.2135, 0.6531, 0.2136, 0.645, 0.1702, 0.7716, 0.1573, 0.7814, 0.1432, 0.7423, 0.1536, 0.7377, 0.2225, 0.5565, 0.2277, 0.5711, 0.1946, 0.5898, 0.1878, 0.579, 0.2319, 0.6727, 0.2293, 0.6816, 0.2092, 0.6757, 0.2112, 0.6684, 0.1415, 0.4526, 0.1532, 0.4619, 0.1194, 0.4888, 0.1101, 0.4763, 0.223, 0.699, 0.219, 0.7075, 0.2003, 0.6966, 0.2039, 0.6898, 0.1767, 0.4847, 0.1879, 0.4977, 0.1513, 0.5284, 0.1406, 0.5149, 0.2317, 0.5851, 0.2344, 0.5984, 0.2051, 0.6095, 0.2004, 0.5999, 0.2094, 0.7246, 0.2038, 0.7334, 0.1856, 0.7159, 0.1912, 0.7097, 0.2369, 0.6226, 0.2371, 0.6337, 0.213, 0.6366, 0.2114, 0.6278, 0.4039, 0.4899, 0.4019, 0.4648, 0.4365, 0.4649, 0.4386, 0.4848, 0.05332, 0.649, 0.05092, 0.6483, 0.04992, 0.6289, 0.05046, 0.6295, 0.05877, 0.6188, 0.06104, 0.6189, 0.05486, 0.6238, 0.05429, 0.6238, 0.07208, 0.6293, 0.07167, 0.6318, 0.0564, 0.6269, 0.05669, 0.6263, 0.05359, 0.6191, 0.05629, 0.6189, 0.05367, 0.624, 0.05305, 0.6242, 0.0582, 0.649, 0.05578, 0.6493, 0.05106, 0.6298, 0.0517, 0.6299, 0.07159, 0.625, 0.07204, 0.627, 0.05687, 0.6258, 0.05694, 0.6252, 0.04733, 0.6197, 0.05061, 0.6194, 0.05241, 0.6246, 0.05174, 0.6249, 0.06286, 0.6467, 0.06058, 0.6481, 0.05236, 0.6299, 0.05301, 0.6298, 0.06966, 0.6219, 0.07078, 0.6233, 0.0569, 0.6248, 0.05676, 0.6244, 0.03999, 0.6203, 0.04374, 0.62, 0.05108, 0.6254, 0.0504, 0.6258, 0.06676, 0.6426, 0.06494, 0.6449, 0.05368, 0.6295, 0.05434, 0.6291, 0.03275, 0.6206, 0.03629, 0.6205, 0.04971, 0.6263, 0.04908, 0.6268, 0.06497, 0.6195, 0.06669, 0.62, 0.05622, 0.6239, 0.05584, 0.6238, 0.06955, 0.6372, 0.06829, 0.64, 0.05496, 0.6286, 0.05553, 0.6281, 0.05092, 0.6483, 0.04857, 0.647, 0.04944, 0.628, 0.04992, 0.6289, 0.06104, 0.6189, 0.0631, 0.6191, 0.05538, 0.6237, 0.05486, 0.6238, 0.07167, 0.6318, 0.0708, 0.6345, 0.05601, 0.6275, 0.0564, 0.6269, 0.05629, 0.6189, 0.05877, 0.6188, 0.05429, 0.6238, 0.05367, 0.624, 0.05578, 0.6493, 0.05332, 0.649, 0.05046, 0.6295, 0.05106, 0.6298, 0.07204, 0.627, 0.07208, 0.6293, 0.05669, 0.6263, 0.05687, 0.6258, 0.05061, 0.6194, 0.05359, 0.6191, 0.05305, 0.6242, 0.05241, 0.6246, 0.06058, 0.6481, 0.0582, 0.649, 0.0517, 0.6299, 0.05236, 0.6299, 0.07078, 0.6233, 0.07159, 0.625, 0.05694, 0.6252, 0.0569, 0.6248, 0.04374, 0.62, 0.04733, 0.6197, 0.05174, 0.6249, 0.05108, 0.6254, 0.06494, 0.6449, 0.06286, 0.6467, 0.05301, 0.6298, 0.05368, 0.6295, 0.06826, 0.6208, 0.06966, 0.6219, 0.05676, 0.6244, 0.05653, 0.6241, 0.03629, 0.6205, 0.03999, 0.6203, 0.0504, 0.6258, 0.04971, 0.6263, 0.06669, 0.62, 0.06826, 0.6208, 0.05653, 0.6241, 0.05622, 0.6239, 0.06829, 0.64, 0.06676, 0.6426, 0.05434, 0.6291, 0.05496, 0.6286, 0.04857, 0.647, 0.04621, 0.6451, 0.04908, 0.6268, 0.04944, 0.628, 0.0631, 0.6191, 0.06497, 0.6195, 0.05584, 0.6238, 0.05538, 0.6237, 0.05622, 0.6239, 0.05653, 0.6241, 0.05676, 0.6244, 0.0569, 0.6248, 0.05694, 0.6252, 0.05687, 0.6258, 0.05669, 0.6263, 0.0564, 0.6269, 0.05601, 0.6275, 0.05553, 0.6281, 0.05496, 0.6286, 0.05434, 0.6291, 0.05368, 0.6295, 0.05301, 0.6298, 0.05236, 0.6299, 0.0517, 0.6299, 0.05106, 0.6298, 0.05046, 0.6295, 0.04992, 0.6289, 0.04944, 0.628, 0.04908, 0.6268, 0.04971, 0.6263, 0.0504, 0.6258, 0.05108, 0.6254, 0.05174, 0.6249, 0.05241, 0.6246, 0.05305, 0.6242, 0.05367, 0.624, 0.05429, 0.6238, 0.05486, 0.6238, 0.05538, 0.6237, 0.05584, 0.6238, 0.1101, 0.4763, 0.1194, 0.4888, 0.0623, 0.5481, 0.05517, 0.5379, 0.2039, 0.6898, 0.2003, 0.6966, 0.1505, 0.6827, 0.1547, 0.6765, 0.09625, 0.454, 0.1024, 0.4647, 0.04917, 0.5269, 0.04449, 0.5156, 0.1946, 0.5898, 0.2004, 0.5999, 0.1338, 0.6043, 0.1268, 0.5997, 0.2092, 0.6757, 0.2068, 0.6828, 0.158, 0.6698, 0.1603, 0.6626, 0.163, 0.7328, 0.1536, 0.7377, 0.1019, 0.7045, 0.1101, 0.7033, 0.18, 0.5674, 0.1878, 0.579, 0.1193, 0.5951, 0.1116, 0.5902, 0.2126, 0.6609, 0.2112, 0.6684, 0.1617, 0.6552, 0.162, 0.6476, 0.1616, 0.5419, 0.1713, 0.555, 0.1036, 0.5849, 0.09542, 0.5791, 0.179, 0.7219, 0.1715, 0.7275, 0.1181, 0.7018, 0.1257, 0.6998, 0.2136, 0.645, 0.2135, 0.6531, 0.1611, 0.6401, 0.1591, 0.6328, 0.1406, 0.5149, 0.1513, 0.5284, 0.08694, 0.5728, 0.07851, 0.5656, 0.1912, 0.7097, 0.1856, 0.7159, 0.1329, 0.6969, 0.1395, 0.693, 0.2114, 0.6278, 0.213, 0.6366, 0.156, 0.6259, 0.1517, 0.6196, 0.1194, 0.4888, 0.1297, 0.5017, 0.07017, 0.5574, 0.0623, 0.5481, 0.2003, 0.6966, 0.1961, 0.7032, 0.1454, 0.6883, 0.1505, 0.6827, 0.2051, 0.6095, 0.2088, 0.6188, 0.1465, 0.6139, 0.1405, 0.6089, 0.1024, 0.4647, 0.1101, 0.4763, 0.05517, 0.5379, 0.04917, 0.5269, 0.2004, 0.5999, 0.2051, 0.6095, 0.1405, 0.6089, 0.1338, 0.6043, 0.2068, 0.6828, 0.2039, 0.6898, 0.1547, 0.6765, 0.158, 0.6698, 0.1536, 0.7377, 0.1432, 0.7423, 0.09351, 0.7059, 0.1019, 0.7045, 0.1878, 0.579, 0.1946, 0.5898, 0.1268, 0.5997, 0.1193, 0.5951, 0.2112, 0.6684, 0.2092, 0.6757, 0.1603, 0.6626, 0.1617, 0.6552, 0.1715, 0.7275, 0.163, 0.7328, 0.1101, 0.7033, 0.1181, 0.7018, 0.1713, 0.555, 0.18, 0.5674, 0.1116, 0.5902, 0.1036, 0.5849, 0.2135, 0.6531, 0.2126, 0.6609, 0.162, 0.6476, 0.1611, 0.6401, 0.1513, 0.5284, 0.1616, 0.5419, 0.09542, 0.5791, 0.08694, 0.5728, 0.1856, 0.7159, 0.179, 0.7219, 0.1257, 0.6998, 0.1329, 0.6969, 0.213, 0.6366, 0.2136, 0.645, 0.1591, 0.6328, 0.156, 0.6259, 0.1297, 0.5017, 0.1406, 0.5149, 0.07851, 0.5656, 0.07017, 0.5574, 0.1961, 0.7032, 0.1912, 0.7097, 0.1395, 0.693, 0.1454, 0.6883, 0.2088, 0.6188, 0.2114, 0.6278, 0.1517, 0.6196, 0.1465, 0.6139, 0.0708, 0.6345, 0.06955, 0.6372, 0.05553, 0.6281, 0.05601, 0.6275, 0.07088, 0.6084, 0.07634, 0.6096, 0.06104, 0.6189, 0.05877, 0.6188, 0.07819, 0.6766, 0.07259, 0.6763, 0.05092, 0.6483, 0.05332, 0.649, 0.1121, 0.6457, 0.1111, 0.6512, 0.06955, 0.6372, 0.0708, 0.6345, 0.08168, 0.6108, 0.08679, 0.6121, 0.06497, 0.6195, 0.0631, 0.6191, 0.06668, 0.6751, 0.06018, 0.6732, 0.04621, 0.6451, 0.04857, 0.647, 0.1093, 0.6565, 0.1066, 0.6615, 0.06676, 0.6426, 0.06829, 0.64, 0.09145, 0.6137, 0.09575, 0.6157, 0.06826, 0.6208, 0.06669, 0.62, 0.02137, 0.5882, 0.02914, 0.5934, 0.03999, 0.6203, 0.03629, 0.6205, 0.09575, 0.6157, 0.09976, 0.6182, 0.06966, 0.6219, 0.06826, 0.6208, 0.1031, 0.6659, 0.09895, 0.6697, 0.06286, 0.6467, 0.06494, 0.6449, 0.03703, 0.5976, 0.04481, 0.6009, 0.04733, 0.6197, 0.04374, 0.62, 0.1035, 0.6215, 0.1067, 0.6254, 0.07159, 0.625, 0.07078, 0.6233, 0.09422, 0.6727, 0.08908, 0.6749, 0.0582, 0.649, 0.06058, 0.6481, 0.05219, 0.6035, 0.05901, 0.6054, 0.05359, 0.6191, 0.05061, 0.6194, 0.1093, 0.6299, 0.1111, 0.6349, 0.07208, 0.6293, 0.07204, 0.627, 0.0837, 0.6762, 0.07819, 0.6766, 0.05332, 0.649, 0.05578, 0.6493, 0.06516, 0.607, 0.07088, 0.6084, 0.05877, 0.6188, 0.05629, 0.6189, 0.112, 0.6402, 0.1121, 0.6457, 0.0708, 0.6345, 0.07167, 0.6318, 0.07634, 0.6096, 0.08168, 0.6108, 0.0631, 0.6191, 0.06104, 0.6189, 0.07259, 0.6763, 0.06668, 0.6751, 0.04857, 0.647, 0.05092, 0.6483, 0.1111, 0.6512, 0.1093, 0.6565, 0.06829, 0.64, 0.06955, 0.6372, 0.08679, 0.6121, 0.09145, 0.6137, 0.06669, 0.62, 0.06497, 0.6195, 0.01373, 0.5821, 0.02137, 0.5882, 0.03629, 0.6205, 0.03275, 0.6206, 0.1066, 0.6615, 0.1031, 0.6659, 0.06494, 0.6449, 0.06676, 0.6426, 0.02914, 0.5934, 0.03703, 0.5976, 0.04374, 0.62, 0.03999, 0.6203, 0.09976, 0.6182, 0.1035, 0.6215, 0.07078, 0.6233, 0.06966, 0.6219, 0.09895, 0.6697, 0.09422, 0.6727, 0.06058, 0.6481, 0.06286, 0.6467, 0.04481, 0.6009, 0.05219, 0.6035, 0.05061, 0.6194, 0.04733, 0.6197, 0.1067, 0.6254, 0.1093, 0.6299, 0.07204, 0.627, 0.07159, 0.625, 0.08908, 0.6749, 0.0837, 0.6762, 0.05578, 0.6493, 0.0582, 0.649, 0.05901, 0.6054, 0.06516, 0.607, 0.05629, 0.6189, 0.05359, 0.6191, 0.177, 0.4208, 0.1645, 0.4156, 0.1985, 0.396, 0.2131, 0.3984, 0.2753, 0.681, 0.2787, 0.6673, 0.3161, 0.6609, 0.3127, 0.6886, 0.265, 0.5169, 0.2571, 0.4988, 0.2685, 0.4542, 0.275, 0.4717, 0.184, 0.8326, 0.1995, 0.8211, 0.1838, 0.8679, 0.1708, 0.8781, 0.2815, 0.641, 0.2804, 0.6271, 0.3135, 0.6006, 0.3134, 0.606, 0.2236, 0.7919, 0.2329, 0.776, 0.2376, 0.8308, 0.2246, 0.8482, 0.2371, 0.4693, 0.2262, 0.457, 0.2488, 0.4198, 0.2552, 0.4296, 0.282, 0.6006, 0.2817, 0.5821, 0.2991, 0.5608, 0.3038, 0.5775, 0.2446, 0.7481, 0.2539, 0.7329, 0.2595, 0.7965, 0.2547, 0.8049, 0.2021, 0.4363, 0.1896, 0.4278, 0.2239, 0.402, 0.2329, 0.4069, 0.2678, 0.7072, 0.2721, 0.6944, 0.2994, 0.7258, 0.2735, 0.7727, 0.2778, 0.56, 0.2718, 0.5378, 0.2806, 0.4958, 0.289, 0.5286, 0.1645, 0.4156, 0.1521, 0.4116, 0.1831, 0.3941, 0.1985, 0.396, 0.2787, 0.6673, 0.2807, 0.6538, 0.3162, 0.6327, 0.3161, 0.6609, 0.2571, 0.4988, 0.2475, 0.4831, 0.2609, 0.4415, 0.2685, 0.4542, 0.1995, 0.8211, 0.2124, 0.8071, 0.2072, 0.8611, 0.1838, 0.8679, 0.2804, 0.6271, 0.2808, 0.6147, 0.3136, 0.5977, 0.3135, 0.6006, 0.2329, 0.776, 0.2399, 0.7605, 0.2497, 0.8132, 0.2376, 0.8308, 0.2817, 0.5821, 0.2778, 0.56, 0.289, 0.5286, 0.2991, 0.5608, 0.2262, 0.457, 0.2144, 0.4461, 0.2414, 0.4127, 0.2488, 0.4198, 0.2539, 0.7329, 0.2601, 0.7203, 0.2639, 0.7899, 0.2595, 0.7965, 0.1896, 0.4278, 0.177, 0.4208, 0.2131, 0.3984, 0.2239, 0.402, 0.2721, 0.6944, 0.2753, 0.681, 0.3127, 0.6886, 0.2994, 0.7258, 0.2718, 0.5378, 0.265, 0.5169, 0.275, 0.4717, 0.2806, 0.4958, 0.1693, 0.843, 0.184, 0.8326, 0.1708, 0.8781, 0.1547, 0.889, 0.2807, 0.6538, 0.2815, 0.641, 0.3134, 0.606, 0.3162, 0.6327, 0.2124, 0.8071, 0.2236, 0.7919, 0.2246, 0.8482, 0.2072, 0.8611, 0.2475, 0.4831, 0.2371, 0.4693, 0.2552, 0.4296, 0.2609, 0.4415, 0.2808, 0.6147, 0.282, 0.6006, 0.3038, 0.5775, 0.3136, 0.5977, 0.2399, 0.7605, 0.2446, 0.7481, 0.2547, 0.8049, 0.2497, 0.8132, 0.2144, 0.4461, 0.2021, 0.4363, 0.2329, 0.4069, 0.2414, 0.4127, 0.7888, 0.2492, 0.8087, 0.2393, 0.8495, 0.2583, 0.8355, 0.2698, 0.8937, 0.07403, 0.9164, 0.08887, 0.9102, 0.1028, 0.879, 0.0816, 0.735, 0.5594, 0.7214, 0.5724, 0.7263, 0.538, 0.7465, 0.5302, 0.3952, 0.4418, 0.3675, 0.4288, 0.41, 0.4212, 0.4324, 0.4448, 0.9213, 0.5216, 0.9118, 0.5336, 0.8989, 0.522, 0.9115, 0.5073, 0.5761, 0.6298, 0.4935, 0.6223, 0.5026, 0.6136, 0.5655, 0.6206, 0.7428, 0.212, 0.7551, 0.2073, 0.7728, 0.2303, 0.7408, 0.2363, 0.9093, 0.5467, 0.8724, 0.5769, 0.8644, 0.5783, 0.8914, 0.5442, 0.4743, 0.6075, 0.5022, 0.5201, 0.5293, 0.5142, 0.4846, 0.6014, 0.7644, 0.2026, 0.7611, 0.1901, 0.7731, 0.1765, 0.7876, 0.2058, 0.6227, 0.4128, 0.6225, 0.4114, 0.6369, 0.4153, 0.6098, 0.4363, 0.2857, 0.9334, 0.3173, 0.9335, 0.3539, 0.9493, 0.3301, 0.9502, 0.2949, 0.3684, 0.2795, 0.3501, 0.3002, 0.329, 0.3168, 0.3467, 0.6145, 0.4075, 0.5853, 0.379, 0.5876, 0.3691, 0.6249, 0.402, 0.3393, 0.9057, 0.337, 0.8646, 0.3766, 0.8899, 0.372, 0.9285, 0.2595, 0.3314, 0.2123, 0.3514, 0.2117, 0.3432, 0.2839, 0.3117, 0.7358, 0.5759, 0.735, 0.5594, 0.7465, 0.5302, 0.738, 0.5814, 0.4019, 0.4648, 0.3952, 0.4418, 0.4324, 0.4448, 0.4365, 0.4649, 0.9164, 0.08887, 0.9308, 0.08728, 0.9321, 0.1001, 0.9102, 0.1028, 0.7214, 0.5724, 0.5761, 0.6298, 0.6854, 0.5722, 0.7263, 0.538, 0.6277, 0.2163, 0.7428, 0.212, 0.7408, 0.2363, 0.6206, 0.2195, 0.9118, 0.5336, 0.9093, 0.5467, 0.8914, 0.5442, 0.8989, 0.522, 0.4935, 0.6223, 0.4743, 0.6075, 0.4846, 0.6014, 0.5026, 0.6136, 0.7551, 0.2073, 0.7644, 0.2026, 0.7876, 0.2058, 0.7728, 0.2303, 0.5022, 0.5201, 0.6227, 0.4128, 0.6098, 0.4363, 0.5839, 0.4577, 0.8724, 0.5769, 0.8508, 0.6367, 0.8429, 0.6281, 0.8644, 0.5783, 0.283, 0.4083, 0.2949, 0.3684, 0.3168, 0.3467, 0.2905, 0.4037, 0.6225, 0.4114, 0.6145, 0.4075, 0.6249, 0.402, 0.6369, 0.4153, 0.3173, 0.9335, 0.3393, 0.9057, 0.372, 0.9285, 0.3539, 0.9493, 0.2795, 0.3501, 0.2595, 0.3314, 0.2839, 0.3117, 0.3002, 0.329, 0.3734, 0.5373, 0.4039, 0.4899, 0.4386, 0.4848, 0.4329, 0.5119, 0.337, 0.8646, 0.316, 0.8276, 0.3199, 0.8277, 0.3439, 0.8541, 0.2991, 0.5608, 0.289, 0.5286, 0.4019, 0.4648, 0.4039, 0.4899, 0.2131, 0.3984, 0.1985, 0.396, 0.1998, 0.3806, 0.2123, 0.3514, 0.2639, 0.7899, 0.2735, 0.7727, 0.3125, 0.8004, 0.2944, 0.7977, 0.2806, 0.4958, 0.275, 0.4717, 0.3675, 0.4288, 0.3952, 0.4418, 0.1547, 0.889, 0.1708, 0.8781, 0.1813, 0.8984, 0.165, 0.9083, 0.2994, 0.7258, 0.3127, 0.6886, 0.5952, 0.78, 0.4848, 0.8097, 0.2685, 0.4542, 0.2609, 0.4415, 0.2669, 0.4396, 0.2847, 0.4457, 0.1838, 0.8679, 0.2072, 0.8611, 0.2329, 0.9136, 0.1942, 0.8877, 0.3161, 0.6609, 0.3162, 0.6327, 0.5434, 0.6723, 0.6109, 0.7569, 0.2552, 0.4296, 0.2488, 0.4198, 0.283, 0.4083, 0.2677, 0.4242, 0.3134, 0.606, 0.3135, 0.6006, 0.335, 0.5861, 0.3361, 0.595, 0.2246, 0.8482, 0.2376, 0.8308, 0.3173, 0.9335, 0.2857, 0.9334, 0.2414, 0.4127, 0.2329, 0.4069, 0.2795, 0.3501, 0.2949, 0.3684, 0.3136, 0.5977, 0.3038, 0.5775, 0.3734, 0.5373, 0.3382, 0.5714, 0.2497, 0.8132, 0.2547, 0.8049, 0.337, 0.8646, 0.3393, 0.9057, 0.2239, 0.402, 0.2131, 0.3984, 0.2123, 0.3514, 0.2595, 0.3314, 0.2595, 0.7965, 0.2639, 0.7899, 0.2944, 0.7977, 0.316, 0.8276, 0.289, 0.5286, 0.2806, 0.4958, 0.3952, 0.4418, 0.4019, 0.4648, 0.1985, 0.396, 0.1831, 0.3941, 0.1823, 0.3783, 0.1998, 0.3806, 0.2735, 0.7727, 0.2994, 0.7258, 0.4848, 0.8097, 0.3125, 0.8004, 0.275, 0.4717, 0.2685, 0.4542, 0.2847, 0.4457, 0.3675, 0.4288, 0.1708, 0.8781, 0.1838, 0.8679, 0.1942, 0.8877, 0.1813, 0.8984, 0.3127, 0.6886, 0.3161, 0.6609, 0.6109, 0.7569, 0.5952, 0.78, 0.2609, 0.4415, 0.2552, 0.4296, 0.2677, 0.4242, 0.2669, 0.4396, 0.3162, 0.6327, 0.3134, 0.606, 0.3361, 0.595, 0.5434, 0.6723, 0.2072, 0.8611, 0.2246, 0.8482, 0.2857, 0.9334, 0.2329, 0.9136, 0.2488, 0.4198, 0.2414, 0.4127, 0.2949, 0.3684, 0.283, 0.4083, 0.3135, 0.6006, 0.3136, 0.5977, 0.3382, 0.5714, 0.335, 0.5861, 0.2376, 0.8308, 0.2497, 0.8132, 0.3393, 0.9057, 0.3173, 0.9335, 0.2329, 0.4069, 0.2239, 0.402, 0.2595, 0.3314, 0.2795, 0.3501, 0.3038, 0.5775, 0.2991, 0.5608, 0.4039, 0.4899, 0.3734, 0.5373, 0.2547, 0.8049, 0.2595, 0.7965, 0.316, 0.8276, 0.337, 0.8646, 0.8048, 0.2913, 0.8207, 0.2807, 0.8527, 0.2812, 0.8409, 0.2886, 0.8884, 0.4968, 0.8742, 0.5131, 0.884, 0.4694, 0.8969, 0.4603, 0.6747, 0.4777, 0.6694, 0.4616, 0.7387, 0.3915, 0.7415, 0.4103, 0.8233, 0.2249, 0.8103, 0.199, 0.8752, 0.2328, 0.8626, 0.2462, 0.706, 0.3906, 0.7042, 0.373, 0.7428, 0.3581, 0.7395, 0.3747, 0.8371, 0.5549, 0.818, 0.5569, 0.853, 0.4831, 0.87, 0.4773, 0.8436, 0.179, 0.8569, 0.1635, 0.9002, 0.2051, 0.888, 0.2192, 0.7077, 0.3567, 0.659, 0.3391, 0.7591, 0.3254, 0.7497, 0.3417, 0.7985, 0.5566, 0.7656, 0.561, 0.817, 0.4838, 0.8351, 0.4853, 0.8685, 0.1463, 0.8806, 0.1324, 0.9205, 0.175, 0.9112, 0.1903, 0.7777, 0.5144, 0.7471, 0.5015, 0.7833, 0.4698, 0.7995, 0.4784, 0.7052, 0.2885, 0.7227, 0.2703, 0.8048, 0.2913, 0.7896, 0.3008, 0.9126, 0.1306, 0.929, 0.1242, 0.9336, 0.1474, 0.9286, 0.1608, 0.7364, 0.4816, 0.6925, 0.5092, 0.7566, 0.4441, 0.7689, 0.4584, 0.7366, 0.2586, 0.7888, 0.2492, 0.8355, 0.2698, 0.8207, 0.2807, 0.9011, 0.4838, 0.8884, 0.4968, 0.8969, 0.4603, 0.9094, 0.4512, 0.6823, 0.4938, 0.6747, 0.4777, 0.7415, 0.4103, 0.7476, 0.4279, 0.8087, 0.2393, 0.8233, 0.2249, 0.8626, 0.2462, 0.8495, 0.2583, 0.6694, 0.4616, 0.706, 0.3906, 0.7395, 0.3747, 0.7387, 0.3915, 0.8742, 0.5131, 0.8371, 0.5549, 0.87, 0.4773, 0.884, 0.4694, 0.8103, 0.199, 0.8436, 0.179, 0.888, 0.2192, 0.8752, 0.2328, 0.7042, 0.373, 0.7077, 0.3567, 0.7497, 0.3417, 0.7428, 0.3581, 0.818, 0.5569, 0.7985, 0.5566, 0.8351, 0.4853, 0.853, 0.4831, 0.8569, 0.1635, 0.8685, 0.1463, 0.9112, 0.1903, 0.9002, 0.2051, 0.659, 0.3391, 0.6876, 0.3112, 0.7739, 0.3117, 0.7591, 0.3254, 0.7656, 0.561, 0.7777, 0.5144, 0.7995, 0.4784, 0.817, 0.4838, 0.6876, 0.3112, 0.7052, 0.2885, 0.7896, 0.3008, 0.7739, 0.3117, 0.8806, 0.1324, 0.9126, 0.1306, 0.9286, 0.1608, 0.9205, 0.175, 0.7471, 0.5015, 0.7364, 0.4816, 0.7689, 0.4584, 0.7833, 0.4698, 0.7227, 0.2703, 0.7366, 0.2586, 0.8207, 0.2807, 0.8048, 0.2913, 0.9144, 0.4727, 0.9011, 0.4838, 0.9094, 0.4512, 0.922, 0.4433, 0.6925, 0.5092, 0.6823, 0.4938, 0.7476, 0.4279, 0.7566, 0.4441, 0.8171, 0.3032, 0.8288, 0.2957, 0.8759, 0.2956, 0.8684, 0.3002, 0.922, 0.4433, 0.9094, 0.4512, 0.9243, 0.4264, 0.9345, 0.4213, 0.7566, 0.4441, 0.7476, 0.4279, 0.7943, 0.3985, 0.8024, 0.4125, 0.8355, 0.2698, 0.8495, 0.2583, 0.8745, 0.2649, 0.8638, 0.2733, 0.8969, 0.4603, 0.884, 0.4694, 0.9041, 0.4386, 0.9144, 0.4324, 0.7415, 0.4103, 0.7387, 0.3915, 0.7863, 0.3677, 0.7888, 0.3833, 0.8626, 0.2462, 0.8752, 0.2328, 0.8953, 0.246, 0.8849, 0.2558, 0.7395, 0.3747, 0.7428, 0.3581, 0.7902, 0.3374, 0.7867, 0.3523, 0.87, 0.4773, 0.853, 0.4831, 0.8809, 0.4475, 0.8931, 0.4439, 0.888, 0.2192, 0.9002, 0.2051, 0.9158, 0.2241, 0.9058, 0.2355, 0.7497, 0.3417, 0.7591, 0.3254, 0.8061, 0.3123, 0.7969, 0.3236, 0.8351, 0.4853, 0.817, 0.4838, 0.8529, 0.4472, 0.8673, 0.4488, 0.9112, 0.1903, 0.9205, 0.175, 0.9329, 0.1989, 0.9251, 0.2119, 0.7995, 0.4784, 0.7833, 0.4698, 0.825, 0.4351, 0.8386, 0.4426, 0.7896, 0.3008, 0.8048, 0.2913, 0.8409, 0.2886, 0.8288, 0.2957, 0.9286, 0.1608, 0.9336, 0.1474, 0.9428, 0.1725, 0.9388, 0.1856, 0.7689, 0.4584, 0.7566, 0.4441, 0.8024, 0.4125, 0.8127, 0.4249, 0.8207, 0.2807, 0.8355, 0.2698, 0.8638, 0.2733, 0.8527, 0.2812, 0.9094, 0.4512, 0.8969, 0.4603, 0.9144, 0.4324, 0.9243, 0.4264, 0.7476, 0.4279, 0.7415, 0.4103, 0.7888, 0.3833, 0.7943, 0.3985, 0.8495, 0.2583, 0.8626, 0.2462, 0.8849, 0.2558, 0.8745, 0.2649, 0.7387, 0.3915, 0.7395, 0.3747, 0.7867, 0.3523, 0.7863, 0.3677, 0.884, 0.4694, 0.87, 0.4773, 0.8931, 0.4439, 0.9041, 0.4386, 0.8752, 0.2328, 0.888, 0.2192, 0.9058, 0.2355, 0.8953, 0.246, 0.7428, 0.3581, 0.7497, 0.3417, 0.7969, 0.3236, 0.7902, 0.3374, 0.853, 0.4831, 0.8351, 0.4853, 0.8673, 0.4488, 0.8809, 0.4475, 0.9002, 0.2051, 0.9112, 0.1903, 0.9251, 0.2119, 0.9158, 0.2241, 0.7591, 0.3254, 0.7739, 0.3117, 0.8171, 0.3032, 0.8061, 0.3123, 0.817, 0.4838, 0.7995, 0.4784, 0.8386, 0.4426, 0.8529, 0.4472, 0.7739, 0.3117, 0.7896, 0.3008, 0.8288, 0.2957, 0.8171, 0.3032, 0.9205, 0.175, 0.9286, 0.1608, 0.9388, 0.1856, 0.9329, 0.1989, 0.7833, 0.4698, 0.7689, 0.4584, 0.8127, 0.4249, 0.825, 0.4351, 0.9371, 0.2513, 0.9455, 0.2427, 0.9598, 0.2663, 0.9512, 0.2724, 0.9329, 0.1989, 0.9388, 0.1856, 0.9595, 0.2224, 0.9532, 0.233, 0.825, 0.4351, 0.8127, 0.4249, 0.863, 0.3876, 0.8718, 0.3957, 0.8409, 0.2886, 0.8527, 0.2812, 0.8903, 0.2871, 0.8833, 0.2914, 0.9345, 0.4213, 0.9243, 0.4264, 0.9425, 0.394, 0.95, 0.3907, 0.8024, 0.4125, 0.7943, 0.3985, 0.85, 0.367, 0.8556, 0.3779, 0.8638, 0.2733, 0.8745, 0.2649, 0.9046, 0.2776, 0.8974, 0.2826, 0.9144, 0.4324, 0.9041, 0.4386, 0.9277, 0.4016, 0.9351, 0.3978, 0.7888, 0.3833, 0.7863, 0.3677, 0.8453, 0.3434, 0.8465, 0.3553, 0.8849, 0.2558, 0.8953, 0.246, 0.9202, 0.266, 0.9122, 0.2721, 0.7867, 0.3523, 0.7902, 0.3374, 0.8496, 0.3216, 0.8463, 0.332, 0.8931, 0.4439, 0.8809, 0.4475, 0.9111, 0.407, 0.9198, 0.4049, 0.9058, 0.2355, 0.9158, 0.2241, 0.9371, 0.2513, 0.9285, 0.259, 0.7969, 0.3236, 0.8061, 0.3123, 0.8612, 0.3057, 0.8548, 0.3127, 0.8673, 0.4488, 0.8529, 0.4472, 0.8917, 0.4057, 0.9017, 0.4074, 0.9251, 0.2119, 0.9329, 0.1989, 0.9532, 0.233, 0.9455, 0.2427, 0.8386, 0.4426, 0.825, 0.4351, 0.8718, 0.3957, 0.8815, 0.4018, 0.8288, 0.2957, 0.8409, 0.2886, 0.8833, 0.2914, 0.8759, 0.2956, 0.9388, 0.1856, 0.9428, 0.1725, 0.9639, 0.211, 0.9595, 0.2224, 0.8127, 0.4249, 0.8024, 0.4125, 0.8556, 0.3779, 0.863, 0.3876, 0.8527, 0.2812, 0.8638, 0.2733, 0.8974, 0.2826, 0.8903, 0.2871, 0.9243, 0.4264, 0.9144, 0.4324, 0.9351, 0.3978, 0.9425, 0.394, 0.7943, 0.3985, 0.7888, 0.3833, 0.8465, 0.3553, 0.85, 0.367, 0.8745, 0.2649, 0.8849, 0.2558, 0.9122, 0.2721, 0.9046, 0.2776, 0.7863, 0.3677, 0.7867, 0.3523, 0.8463, 0.332, 0.8453, 0.3434, 0.9041, 0.4386, 0.8931, 0.4439, 0.9198, 0.4049, 0.9277, 0.4016, 0.8953, 0.246, 0.9058, 0.2355, 0.9285, 0.259, 0.9202, 0.266, 0.7902, 0.3374, 0.7969, 0.3236, 0.8548, 0.3127, 0.8496, 0.3216, 0.8809, 0.4475, 0.8673, 0.4488, 0.9017, 0.4074, 0.9111, 0.407, 0.9158, 0.2241, 0.9251, 0.2119, 0.9455, 0.2427, 0.9371, 0.2513, 0.8061, 0.3123, 0.8171, 0.3032, 0.8684, 0.3002, 0.8612, 0.3057, 0.8529, 0.4472, 0.8386, 0.4426, 0.8815, 0.4018, 0.8917, 0.4057, 0.9351, 0.2824, 0.9429, 0.2777, 0.9532, 0.3063, 0.9508, 0.3056, 0.8612, 0.3057, 0.8684, 0.3002, 0.8963, 0.3015, 0.8918, 0.3049, 0.8917, 0.4057, 0.8815, 0.4018, 0.9076, 0.3775, 0.9152, 0.3806, 0.8684, 0.3002, 0.8759, 0.2956, 0.9008, 0.2991, 0.8963, 0.3015, 0.9532, 0.233, 0.9595, 0.2224, 0.9767, 0.2521, 0.9684, 0.2596, 0.8718, 0.3957, 0.863, 0.3876, 0.8935, 0.3664, 0.9003, 0.3728, 0.8833, 0.2914, 0.8903, 0.2871, 0.9104, 0.2952, 0.9054, 0.2971, 0.95, 0.3907, 0.9425, 0.394, 0.9498, 0.3721, 0.9548, 0.3681, 0.8556, 0.3779, 0.85, 0.367, 0.8837, 0.35, 0.8878, 0.3587, 0.8974, 0.2826, 0.9046, 0.2776, 0.9217, 0.29, 0.9158, 0.2929, 0.9351, 0.3978, 0.9277, 0.4016, 0.9406, 0.3783, 0.9453, 0.3755, 0.8465, 0.3553, 0.8453, 0.3434, 0.8806, 0.3318, 0.8813, 0.3408, 0.9122, 0.2721, 0.9202, 0.266, 0.9351, 0.2824, 0.9281, 0.2865, 0.8463, 0.332, 0.8496, 0.3216, 0.884, 0.3158, 0.8816, 0.3233, 0.9198, 0.4049, 0.9111, 0.407, 0.9294, 0.3818, 0.9354, 0.3805, 0.9285, 0.259, 0.9371, 0.2513, 0.9512, 0.2724, 0.9429, 0.2777, 0.8548, 0.3127, 0.8612, 0.3057, 0.8918, 0.3049, 0.8876, 0.3096, 0.9017, 0.4074, 0.8917, 0.4057, 0.9152, 0.3806, 0.9226, 0.382, 0.9455, 0.2427, 0.9532, 0.233, 0.9684, 0.2596, 0.9598, 0.2663, 0.8815, 0.4018, 0.8718, 0.3957, 0.9003, 0.3728, 0.9076, 0.3775, 0.8759, 0.2956, 0.8833, 0.2914, 0.9054, 0.2971, 0.9008, 0.2991, 0.9595, 0.2224, 0.9639, 0.211, 0.9841, 0.2441, 0.9767, 0.2521, 0.863, 0.3876, 0.8556, 0.3779, 0.8878, 0.3587, 0.8935, 0.3664, 0.8903, 0.2871, 0.8974, 0.2826, 0.9158, 0.2929, 0.9104, 0.2952, 0.9425, 0.394, 0.9351, 0.3978, 0.9453, 0.3755, 0.9498, 0.3721, 0.85, 0.367, 0.8465, 0.3553, 0.8813, 0.3408, 0.8837, 0.35, 0.9046, 0.2776, 0.9122, 0.2721, 0.9281, 0.2865, 0.9217, 0.29, 0.8453, 0.3434, 0.8463, 0.332, 0.8816, 0.3233, 0.8806, 0.3318, 0.9277, 0.4016, 0.9198, 0.4049, 0.9354, 0.3805, 0.9406, 0.3783, 0.9202, 0.266, 0.9285, 0.259, 0.9429, 0.2777, 0.9351, 0.2824, 0.8496, 0.3216, 0.8548, 0.3127, 0.8876, 0.3096, 0.884, 0.3158, 0.9111, 0.407, 0.9017, 0.4074, 0.9226, 0.382, 0.9294, 0.3818, 0.9413, 0.3069, 0.9417, 0.3064, 0.9424, 0.306, 0.9434, 0.3056, 0.9447, 0.3053, 0.9465, 0.3051, 0.9485, 0.3052, 0.9508, 0.3056, 0.9532, 0.3063, 0.9558, 0.3071, 0.9586, 0.3082, 0.9614, 0.3096, 0.9641, 0.3112, 0.9667, 0.3133, 0.9643, 0.3185, 0.9627, 0.3206, 0.9615, 0.3215, 0.9603, 0.3217, 0.959, 0.3215, 0.9575, 0.3211, 0.9558, 0.3204, 0.9539, 0.3196, 0.9519, 0.3186, 0.9498, 0.3175, 0.9478, 0.3162, 0.946, 0.3148, 0.9445, 0.3134, 0.9432, 0.312, 0.9423, 0.3107, 0.9416, 0.3095, 0.9413, 0.3084, 0.9412, 0.3076, 0.884, 0.3158, 0.8876, 0.3096, 0.9413, 0.3084, 0.9416, 0.3095, 0.9294, 0.3818, 0.9226, 0.382, 0.9575, 0.3211, 0.959, 0.3215, 0.9512, 0.2724, 0.9598, 0.2663, 0.9586, 0.3082, 0.9558, 0.3071, 0.8918, 0.3049, 0.8963, 0.3015, 0.9413, 0.3069, 0.9412, 0.3076, 0.9152, 0.3806, 0.9076, 0.3775, 0.9539, 0.3196, 0.9558, 0.3204, 0.8963, 0.3015, 0.9008, 0.2991, 0.9417, 0.3064, 0.9413, 0.3069, 0.9684, 0.2596, 0.9767, 0.2521, 0.9641, 0.3112, 0.9614, 0.3096, 0.9003, 0.3728, 0.8935, 0.3664, 0.9498, 0.3175, 0.9519, 0.3186, 0.9054, 0.2971, 0.9104, 0.2952, 0.9434, 0.3056, 0.9424, 0.306, 0.9548, 0.3681, 0.9498, 0.3721, 0.9643, 0.3185, 0.9667, 0.3133, 0.8878, 0.3587, 0.8837, 0.35, 0.946, 0.3148, 0.9478, 0.3162, 0.9158, 0.2929, 0.9217, 0.29, 0.9465, 0.3051, 0.9447, 0.3053, 0.9453, 0.3755, 0.9406, 0.3783, 0.9615, 0.3215, 0.9627, 0.3206, 0.8813, 0.3408, 0.8806, 0.3318, 0.9432, 0.312, 0.9445, 0.3134, 0.9281, 0.2865, 0.9351, 0.2824, 0.9508, 0.3056, 0.9485, 0.3052, 0.8816, 0.3233, 0.884, 0.3158, 0.9416, 0.3095, 0.9423, 0.3107, 0.9354, 0.3805, 0.9294, 0.3818, 0.959, 0.3215, 0.9603, 0.3217, 0.9429, 0.2777, 0.9512, 0.2724, 0.9558, 0.3071, 0.9532, 0.3063, 0.8876, 0.3096, 0.8918, 0.3049, 0.9412, 0.3076, 0.9413, 0.3084, 0.9226, 0.382, 0.9152, 0.3806, 0.9558, 0.3204, 0.9575, 0.3211, 0.9598, 0.2663, 0.9684, 0.2596, 0.9614, 0.3096, 0.9586, 0.3082, 0.9076, 0.3775, 0.9003, 0.3728, 0.9519, 0.3186, 0.9539, 0.3196, 0.9008, 0.2991, 0.9054, 0.2971, 0.9424, 0.306, 0.9417, 0.3064, 0.9767, 0.2521, 0.9841, 0.2441, 0.9667, 0.3133, 0.9641, 0.3112, 0.8935, 0.3664, 0.8878, 0.3587, 0.9478, 0.3162, 0.9498, 0.3175, 0.9104, 0.2952, 0.9158, 0.2929, 0.9447, 0.3053, 0.9434, 0.3056, 0.9498, 0.3721, 0.9453, 0.3755, 0.9627, 0.3206, 0.9643, 0.3185, 0.8837, 0.35, 0.8813, 0.3408, 0.9445, 0.3134, 0.946, 0.3148, 0.9217, 0.29, 0.9281, 0.2865, 0.9485, 0.3052, 0.9465, 0.3051, 0.8806, 0.3318, 0.8816, 0.3233, 0.9423, 0.3107, 0.9432, 0.312, 0.9406, 0.3783, 0.9354, 0.3805, 0.9603, 0.3217, 0.9615, 0.3215, 0.7408, 0.2363, 0.7728, 0.2303, 0.8087, 0.2393, 0.7888, 0.2492, 0.8914, 0.5442, 0.8644, 0.5783, 0.8742, 0.5131, 0.8884, 0.4968, 0.6183, 0.5173, 0.5839, 0.4577, 0.6694, 0.4616, 0.6747, 0.4777, 0.7876, 0.2058, 0.7731, 0.1765, 0.8103, 0.199, 0.8233, 0.2249, 0.6098, 0.4363, 0.6369, 0.4153, 0.7042, 0.373, 0.706, 0.3906, 0.8429, 0.6281, 0.8023, 0.6547, 0.818, 0.5569, 0.8371, 0.5549, 0.8288, 0.1691, 0.8494, 0.1491, 0.8569, 0.1635, 0.8436, 0.179, 0.6249, 0.402, 0.5876, 0.3691, 0.659, 0.3391, 0.7077, 0.3567, 0.7699, 0.6603, 0.7355, 0.6279, 0.7656, 0.561, 0.7985, 0.5566, 0.863, 0.129, 0.879, 0.0816, 0.8806, 0.1324, 0.8685, 0.1463, 0.738, 0.5814, 0.7465, 0.5302, 0.7471, 0.5015, 0.7777, 0.5144, 0.5908, 0.2585, 0.5998, 0.2261, 0.7227, 0.2703, 0.7052, 0.2885, 0.9102, 0.1028, 0.9321, 0.1001, 0.929, 0.1242, 0.9126, 0.1306, 0.7263, 0.538, 0.6854, 0.5722, 0.6925, 0.5092, 0.7364, 0.4816, 0.6206, 0.2195, 0.7408, 0.2363, 0.7888, 0.2492, 0.7366, 0.2586, 0.8989, 0.522, 0.8914, 0.5442, 0.8884, 0.4968, 0.9011, 0.4838, 0.6437, 0.5592, 0.6183, 0.5173, 0.6747, 0.4777, 0.6823, 0.4938, 0.7728, 0.2303, 0.7876, 0.2058, 0.8233, 0.2249, 0.8087, 0.2393, 0.5839, 0.4577, 0.6098, 0.4363, 0.706, 0.3906, 0.6694, 0.4616, 0.8644, 0.5783, 0.8429, 0.6281, 0.8371, 0.5549, 0.8742, 0.5131, 0.7731, 0.1765, 0.8288, 0.1691, 0.8436, 0.179, 0.8103, 0.199, 0.6369, 0.4153, 0.6249, 0.402, 0.7077, 0.3567, 0.7042, 0.373, 0.8023, 0.6547, 0.7699, 0.6603, 0.7985, 0.5566, 0.818, 0.5569, 0.8494, 0.1491, 0.863, 0.129, 0.8685, 0.1463, 0.8569, 0.1635, 0.5876, 0.3691, 0.591, 0.2919, 0.6876, 0.3112, 0.659, 0.3391, 0.7355, 0.6279, 0.738, 0.5814, 0.7777, 0.5144, 0.7656, 0.561, 0.591, 0.2919, 0.5908, 0.2585, 0.7052, 0.2885, 0.6876, 0.3112, 0.879, 0.0816, 0.9102, 0.1028, 0.9126, 0.1306, 0.8806, 0.1324, 0.7465, 0.5302, 0.7263, 0.538, 0.7364, 0.4816, 0.7471, 0.5015, 0.5998, 0.2261, 0.6206, 0.2195, 0.7366, 0.2586, 0.7227, 0.2703, 0.9115, 0.5073, 0.8989, 0.522, 0.9011, 0.4838, 0.9144, 0.4727, 0.6854, 0.5722, 0.6437, 0.5592, 0.6823, 0.4938, 0.6925, 0.5092, 0.3301, 0.9502, 0.3539, 0.9493, 0.3776, 0.9554, 0.3552, 0.958, 0.372, 0.9285, 0.3766, 0.8899, 0.3944, 0.8986, 0.3921, 0.9341, 0.3539, 0.9493, 0.372, 0.9285, 0.3921, 0.9341, 0.3776, 0.9554, 0.8429, 0.6281, 0.8508, 0.6367, 0.8298, 0.689, 0.8238, 0.6745, 0.337, 0.8646, 0.3439, 0.8541, 0.3827, 0.8799, 0.3766, 0.8899, 0.8023, 0.6547, 0.8429, 0.6281, 0.8238, 0.6745, 0.7939, 0.7028, 0.7699, 0.6603, 0.8023, 0.6547, 0.7939, 0.7028, 0.7674, 0.7033, 0.7355, 0.6279, 0.7699, 0.6603, 0.7674, 0.7033, 0.7278, 0.6801, 0.3552, 0.958, 0.3776, 0.9554, 0.4239, 0.9851, 0.3997, 0.9828, 0.3921, 0.9341, 0.3944, 0.8986, 0.4363, 0.9444, 0.4374, 0.976, 0.3776, 0.9554, 0.3921, 0.9341, 0.4374, 0.976, 0.4239, 0.9851, 0.8238, 0.6745, 0.8298, 0.689, 0.8255, 0.7183, 0.8149, 0.7181, 0.3766, 0.8899, 0.3827, 0.8799, 0.4008, 0.8915, 0.3944, 0.8986, 0.7939, 0.7028, 0.8238, 0.6745, 0.8149, 0.7181, 0.7791, 0.7439, 0.7674, 0.7033, 0.7939, 0.7028, 0.7791, 0.7439, 0.76, 0.7323, 0.7278, 0.6801, 0.7674, 0.7033, 0.76, 0.7323, 0.7226, 0.7033, 0.3997, 0.9828, 0.4239, 0.9851, 0.4336, 0.9904, 0.4054, 0.9876, 0.4374, 0.976, 0.4363, 0.9444, 0.443, 0.9405, 0.4497, 0.9756, 0.4239, 0.9851, 0.4374, 0.976, 0.4497, 0.9756, 0.4336, 0.9904, 0.8149, 0.7181, 0.8255, 0.7183, 0.8013, 0.7742, 0.793, 0.7787, 0.3944, 0.8986, 0.4008, 0.8915, 0.443, 0.9405, 0.4363, 0.9444, 0.7791, 0.7439, 0.8149, 0.7181, 0.793, 0.7787, 0.7734, 0.8145, 0.76, 0.7323, 0.7791, 0.7439, 0.7734, 0.8145, 0.7524, 0.811, 0.7226, 0.7033, 0.76, 0.7323, 0.7524, 0.811, 0.7284, 0.7794, 0.4386, 0.4848, 0.4365, 0.4649, 0.4484, 0.4684, 0.4504, 0.488, 0.4324, 0.4448, 0.41, 0.4212, 0.4252, 0.418, 0.445, 0.4467, 0.4365, 0.4649, 0.4324, 0.4448, 0.445, 0.4467, 0.4484, 0.4684, 0.4329, 0.5119, 0.4386, 0.4848, 0.4504, 0.488, 0.4495, 0.5071, 0.5876, 0.3691, 0.5853, 0.379, 0.534, 0.3271, 0.5439, 0.3287, 0.6277, 0.2163, 0.6206, 0.2195, 0.5711, 0.2174, 0.5706, 0.2114, 0.5908, 0.2585, 0.591, 0.2919, 0.5411, 0.2821, 0.5465, 0.2573, 0.5998, 0.2261, 0.5908, 0.2585, 0.5465, 0.2573, 0.549, 0.235, 0.6206, 0.2195, 0.5998, 0.2261, 0.549, 0.235, 0.5711, 0.2174, 0.591, 0.2919, 0.5876, 0.3691, 0.5439, 0.3287, 0.5411, 0.2821, 0.4504, 0.488, 0.4484, 0.4684, 0.4823, 0.4615, 0.4924, 0.4924, 0.445, 0.4467, 0.4252, 0.418, 0.4445, 0.4197, 0.4617, 0.4294, 0.4484, 0.4684, 0.445, 0.4467, 0.4617, 0.4294, 0.4823, 0.4615, 0.4495, 0.5071, 0.4504, 0.488, 0.4924, 0.4924, 0.4639, 0.5057, 0.5439, 0.3287, 0.534, 0.3271, 0.5152, 0.3143, 0.5275, 0.318, 0.5706, 0.2114, 0.5711, 0.2174, 0.5517, 0.2164, 0.5542, 0.2105, 0.5465, 0.2573, 0.5411, 0.2821, 0.5294, 0.2843, 0.5365, 0.2571, 0.549, 0.235, 0.5465, 0.2573, 0.5365, 0.2571, 0.5341, 0.2315, 0.5711, 0.2174, 0.549, 0.235, 0.5341, 0.2315, 0.5517, 0.2164, 0.5411, 0.2821, 0.5439, 0.3287, 0.5275, 0.318, 0.5294, 0.2843, 0.4924, 0.4924, 0.4823, 0.4615, 0.4988, 0.4632, 0.5002, 0.486, 0.5153, 0.217, 0.5357, 0.2122, 0.5373, 0.2178, 0.5215, 0.2236, 0.4823, 0.4615, 0.4617, 0.4294, 0.4813, 0.4356, 0.4988, 0.4632, 0.5047, 0.3055, 0.4797, 0.2856, 0.4942, 0.2871, 0.5147, 0.3081, 0.5275, 0.318, 0.5152, 0.3143, 0.5047, 0.3055, 0.5147, 0.3081, 0.5542, 0.2105, 0.5517, 0.2164, 0.5373, 0.2178, 0.5357, 0.2122, 0.5365, 0.2571, 0.5294, 0.2843, 0.4942, 0.2871, 0.5153, 0.2509, 0.5341, 0.2315, 0.5365, 0.2571, 0.5153, 0.2509, 0.5215, 0.2236, 0.5517, 0.2164, 0.5341, 0.2315, 0.5215, 0.2236, 0.5373, 0.2178, 0.5294, 0.2843, 0.5275, 0.318, 0.5147, 0.3081, 0.4942, 0.2871, 0.4743, 0.2767, 0.4811, 0.254, 0.49, 0.2478, 0.4823, 0.2763, 0.4811, 0.254, 0.5015, 0.2299, 0.512, 0.2284, 0.49, 0.2478, 0.5153, 0.217, 0.5215, 0.2236, 0.512, 0.2284, 0.5015, 0.2299, 0.4942, 0.2871, 0.4797, 0.2856, 0.4743, 0.2767, 0.4823, 0.2763, 0.5153, 0.2509, 0.4942, 0.2871, 0.4823, 0.2763, 0.49, 0.2478, 0.5215, 0.2236, 0.5153, 0.2509, 0.49, 0.2478, 0.512, 0.2284, 0.3168, 0.3467, 0.3002, 0.329, 0.3479, 0.2829, 0.3674, 0.3001, 0.2839, 0.3117, 0.2117, 0.3432, 0.221, 0.3301, 0.3328, 0.2624, 0.2905, 0.4037, 0.3168, 0.3467, 0.3674, 0.3001, 0.3202, 0.3809, 0.3002, 0.329, 0.2839, 0.3117, 0.3328, 0.2624, 0.3479, 0.2829, 0.8937, 0.07403, 0.879, 0.0816, 0.8753, 0.07609, 0.8893, 0.06911, 0.7731, 0.1765, 0.7611, 0.1901, 0.7589, 0.1869, 0.7708, 0.1748, 0.8288, 0.1691, 0.7731, 0.1765, 0.7708, 0.1748, 0.7779, 0.1618, 0.8494, 0.1491, 0.8288, 0.1691, 0.7779, 0.1618, 0.8147, 0.1473, 0.863, 0.129, 0.8494, 0.1491, 0.8147, 0.1473, 0.8368, 0.1218, 0.879, 0.0816, 0.863, 0.129, 0.8368, 0.1218, 0.8753, 0.07609, 0.3674, 0.3001, 0.3479, 0.2829, 0.3791, 0.2545, 0.3944, 0.2707, 0.3328, 0.2624, 0.221, 0.3301, 0.2369, 0.312, 0.3656, 0.2334, 0.3202, 0.3809, 0.3674, 0.3001, 0.3944, 0.2707, 0.34, 0.3752, 0.3479, 0.2829, 0.3328, 0.2624, 0.3656, 0.2334, 0.3791, 0.2545, 0.8893, 0.06911, 0.8753, 0.07609, 0.8661, 0.07041, 0.8785, 0.05789, 0.7708, 0.1748, 0.7589, 0.1869, 0.7439, 0.1642, 0.7671, 0.1686, 0.7779, 0.1618, 0.7708, 0.1748, 0.7671, 0.1686, 0.751, 0.1041, 0.8147, 0.1473, 0.7779, 0.1618, 0.751, 0.1041, 0.7785, 0.09247, 0.8368, 0.1218, 0.8147, 0.1473, 0.7785, 0.09247, 0.8086, 0.0621, 0.8753, 0.07609, 0.8368, 0.1218, 0.8086, 0.0621, 0.8661, 0.07041, 0.7143, 0.04761, 0.7283, 0.03429, 0.7552, 0.05549, 0.7332, 0.07312, 0.7417, 0.01681, 0.8591, 0.04886, 0.8561, 0.0626, 0.7724, 0.03731, 0.7478, 0.1465, 0.7143, 0.04761, 0.7332, 0.07312, 0.757, 0.1564, 0.7283, 0.03429, 0.7417, 0.01681, 0.7724, 0.03731, 0.7552, 0.05549, 0.8785, 0.05789, 0.8661, 0.07041, 0.8561, 0.0626, 0.8591, 0.04886, 0.7671, 0.1686, 0.7439, 0.1642, 0.7478, 0.1465, 0.757, 0.1564, 0.751, 0.1041, 0.7671, 0.1686, 0.757, 0.1564, 0.7332, 0.07312, 0.7785, 0.09247, 0.751, 0.1041, 0.7332, 0.07312, 0.7552, 0.05549, 0.8086, 0.0621, 0.7785, 0.09247, 0.7552, 0.05549, 0.7724, 0.03731, 0.8661, 0.07041, 0.8086, 0.0621, 0.7724, 0.03731, 0.8561, 0.0626, 0.5655, 0.6206, 0.5026, 0.6136, 0.6091, 0.5681, 0.577, 0.6175, 0.4846, 0.6014, 0.5293, 0.5142, 0.5346, 0.5045, 0.5738, 0.5533, 0.5026, 0.6136, 0.4846, 0.6014, 0.5738, 0.5533, 0.6091, 0.5681, 0.6854, 0.5722, 0.5761, 0.6298, 0.5655, 0.6206, 0.577, 0.6175, 0.5022, 0.5201, 0.5839, 0.4577, 0.5346, 0.5045, 0.5293, 0.5142, 0.6437, 0.5592, 0.6854, 0.5722, 0.577, 0.6175, 0.6091, 0.5681, 0.6183, 0.5173, 0.6437, 0.5592, 0.6091, 0.5681, 0.5738, 0.5533, 0.5839, 0.4577, 0.6183, 0.5173, 0.5738, 0.5533, 0.5346, 0.5045])
me_cylinder.use_remesh_preserve_volume = False
me_cylinder.use_remesh_preserve_attributes = False
me_cylinder.use_mirror_vertex_groups = False
me_cylinder.update()

# ---- objects
ob_cylinder = bpy.data.objects.new('Cylinder', me_cylinder)
ob_lamp = bpy.data.objects.new('Lamp', light_lamp)
ob_camera = bpy.data.objects.new('Camera', cam_camera)

# ---- transforms, parenting, visibility, modifiers, constraints
ob_cylinder.location = (0.0, 0.0, 0.0)
ob_cylinder.scale = (1.0, 1.0, 3.0)
ob_cylinder.lineart.crease_threshold = 0.0
ob_lamp.location = (4.076, 1.005, 5.904)
ob_lamp.rotation_euler = (0.6503, 0.05522, 1.866)
ob_lamp.lock_rotations_4d = False
ob_lamp.empty_display_type = 'ARROWS'
ob_lamp.color = (0.0, 0.0, 0.0, 0.0)
ob_lamp.lineart.crease_threshold = 0.0
ob_camera.location = (7.481, -6.508, 5.344)
ob_camera.rotation_euler = (1.109, 0.01082, 0.8149)
ob_camera.lock_rotations_4d = False
ob_camera.empty_display_type = 'ARROWS'
ob_camera.color = (0.0, 0.0, 0.0, 0.0)
ob_camera.display_type = 'WIRE'
ob_camera.lineart.crease_threshold = 0.0

# ---- collection membership
col_collection_1.objects.link(ob_cylinder)
col_collection_1.objects.link(ob_lamp)
col_collection_1.objects.link(ob_camera)

# ---- scene / render settings (as saved in the file)
scene.camera = ob_camera
scene.frame_start = 1; scene.frame_end = 250; scene.frame_set(1)
scene.render.engine = 'BLENDER_EEVEE_NEXT'
scene.render.image_settings.compression = 90
scene.render.resolution_percentage = 50
scene.render.dither_intensity = 0.0
scene.cycles.use_denoising = False
scene.cycles.samples = 10
scene.cycles.sampling_pattern = 'TABULATED_SOBOL'
scene.cycles.light_sampling_threshold = 0.0
scene.cycles.use_adaptive_sampling = False
scene.cycles.use_light_tree = False
scene.cycles.blur_glossy = 0.0
scene.cycles.volume_bounces = 1
scene.cycles.pixel_filter_type = 'GAUSSIAN'
scene.cycles.sample_clamp_indirect = 0.0
scene.view_settings.view_transform = 'Standard'
bpy.context.view_layer.update()
